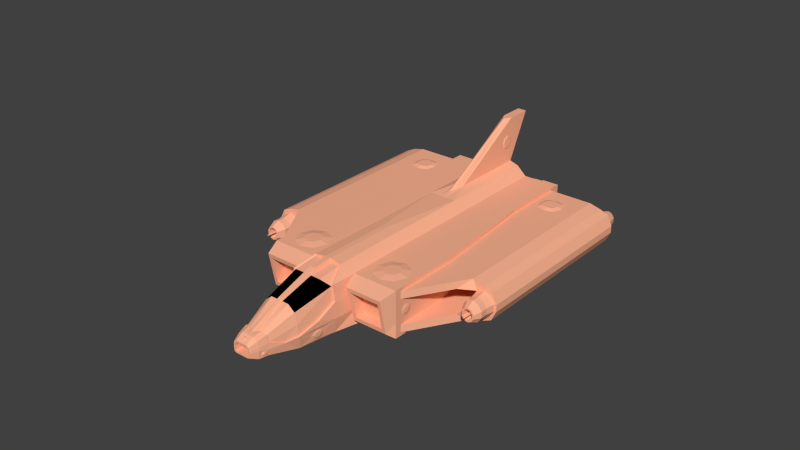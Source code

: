# Source: mauriceh_spaceship_model.blend  (saved by Blender 2.72.0; exported with 4.5.12 LTS)
import bpy
from mathutils import Matrix  # noqa: F401  (used for matrix-valued properties, if any)

bpy.ops.wm.read_factory_settings(use_empty=True)
scene = bpy.context.scene
scene.name = 'Scene'

# ---- collections
col_collection_1 = bpy.data.collections.new('Collection 1'); scene.collection.children.link(col_collection_1)

# ---- materials (node trees are filled in below, after node groups)
mat_material = bpy.data.materials.new('Material')
mat_material.alpha_threshold = 0.0
mat_material.use_transparent_shadow = False
mat_material.diffuse_color = (1.0, 0.4659, 0.2915, 1.0)
mat_material.roughness = 0.5
mat_material_001 = bpy.data.materials.new('Material.001')
mat_material_001.alpha_threshold = 0.0
mat_material_001.use_transparent_shadow = False
mat_material_001.diffuse_color = (0.0, 0.0, 0.0, 1.0)
mat_material_001.roughness = 0.5

# ---- material node trees

# ---- world
world_world = bpy.data.worlds.new('World'); scene.world = world_world
world_world.color = (0.05088, 0.05088, 0.05088)
world_world.use_sun_shadow = False
world_world.sun_shadow_jitter_overblur = 0.0
world_world.cycles.sampling_method = 'MANUAL'
world_world.cycles.sample_map_resolution = 256

# ---- meshes
me_spaceship = bpy.data.meshes.new('Spaceship')
me_spaceship.from_pydata([(0.01875, 0.04027, -0.0075), (-0.01875, 0.04027, -0.0075), (0.01875, 0.01777, -0.0075), (-0.01875, 0.01777, -0.0075), (0.00444, 0.006522, 0.01028), (-0.00444, 0.006522, 0.01028), (0.00444, 0.04027, 0.01028), (-0.00444, 0.04027, 0.01028), (0.01875, 0.04027, 0.0075), (-0.01875, 0.04027, 0.0075), (0.01875, 0.01777, 0.0075), (-0.01875, 0.01777, 0.0075), (-1.557e-08, 0.01777, -0.008716), (-1.19e-08, 0.006522, 0.01028), (-2.29e-08, 0.04027, -0.008716), (-3.347e-09, -0.01973, -0.008466), (0.00444, -0.01973, 0.01028), (-0.00444, -0.01973, 0.01028), (-3.347e-09, -0.01973, 0.01083), (0.02225, -0.01973, -0.0075), (-0.02225, -0.01973, -0.0075), (0.02225, -0.01973, 0.0075), (-0.02225, -0.01973, 0.0075), (0.0065, 0.04027, -0.0085), (-0.0065, 0.04027, -0.0085), (0.0065, 0.01777, -0.0085), (-0.0065, 0.01777, -0.0085), (0.0075, 0.04027, 0.0075), (-0.0075, 0.04027, 0.0075), (0.0075, 0.006522, 0.0075), (-0.0075, 0.006522, 0.0075), (0.0075, -0.01973, 0.0075), (-0.0075, -0.01973, 0.0075), (0.0075, -0.01973, -0.0075), (-0.0075, -0.01973, -0.0075), (0.02225, -0.04223, -0.0075), (-0.02225, -0.04223, -0.0075), (0.009221, -0.04223, -0.0075), (-0.009221, -0.04223, -0.0075), (0.02225, -0.04223, 0.0075), (-0.02225, -0.04223, 0.0075), (0.0075, -0.04223, 0.0075), (-0.0075, -0.04223, 0.0075), (0.00464, -0.04448, 0.01028), (-0.00464, -0.04448, 0.01028), (4.718e-09, -0.04448, 0.01088), (3.985e-09, -0.04223, -0.008466), (0.005946, -0.0625, -0.007025), (-0.005946, -0.0625, -0.007025), (1.059e-08, -0.0625, -0.007873), (1.067e-08, -0.06275, 0.00644), (0.01875, 0.04027, 0.0025), (-0.01875, 0.04027, 0.0025), (0.01875, 0.01777, 0.0025), (-0.01875, 0.01777, 0.0025), (0.0162, 0.04049, 0.005049), (-0.0162, 0.04049, 0.005049), (0.006078, 0.04049, 0.005049), (-0.006078, 0.04049, 0.005049), (0.006078, 0.04386, 0.005049), (-0.006078, 0.04386, 0.005049), (0.0162, 0.04386, 0.005049), (-0.0162, 0.04386, 0.005049), (0.01519, 0.04386, 0.004037), (-0.01519, 0.04386, 0.004037), (0.007091, 0.04386, 0.004037), (-0.007091, 0.04386, 0.004037), (0.007091, 0.04701, 0.004037), (-0.007091, 0.04701, 0.004037), (0.01519, 0.04701, 0.004037), (-0.01519, 0.04701, 0.004037), (0.01398, 0.04701, 0.002822), (-0.01398, 0.04701, 0.002822), (0.008306, 0.04701, 0.002822), (-0.008306, 0.04701, 0.002822), (0.008306, 0.04994, 0.002822), (-0.008306, 0.04994, 0.002822), (0.01398, 0.04994, 0.002822), (-0.01398, 0.04994, 0.002822), (-2.29e-08, 0.04027, 0.004034), (0.02225, -0.01973, 0.0025), (-0.02225, -0.01973, 0.0025), (0.02225, -0.04223, 0.0025), (-0.02225, -0.04223, 0.0025), (0.008232, -0.04223, 0.0025), (-0.008232, -0.04223, 0.0025), (0.006878, -0.06332, -0.002799), (-0.006878, -0.06332, -0.002799), (0.003401, -0.075, 0.0001208), (-0.003401, -0.075, 0.0001208), (0.003737, -0.075, -0.001667), (-0.003737, -0.075, -0.001667), (0.00361, -0.075, -0.005128), (-0.00361, -0.075, -0.005128), (0.002028, -0.075, 0.001027), (-0.002028, -0.075, 0.001027), (1.466e-08, -0.075, 0.001025), (1.466e-08, -0.075, -0.005569), (0.01322, 0.04994, 0.002113), (-0.01322, 0.04994, 0.002113), (0.008971, 0.04994, 0.002113), (-0.008971, 0.04994, 0.002113), (0.01322, 0.04881, 0.002113), (-0.01322, 0.04881, 0.002113), (0.008971, 0.04881, 0.002113), (-0.008971, 0.04881, 0.002113), (0.008906, -0.04708, 0.005827), (-0.008906, -0.04708, 0.005827), (0.02084, -0.04708, 0.005827), (-0.02084, -0.04708, 0.005827), (0.01979, -0.0468, 0.004433), (-0.01979, -0.0468, 0.004433), (0.01002, -0.0468, 0.004433), (-0.01002, -0.0468, 0.004433), (0.01008, -0.04305, 0.004397), (-0.01008, -0.04305, 0.004397), (0.01979, -0.04305, 0.004397), (-0.01979, -0.04305, 0.004397), (0.003829, -0.07203, 0.0009763), (-0.003829, -0.07203, 0.0009763), (0.004442, -0.07203, -0.003266), (-0.004442, -0.07203, -0.003266), (0.004142, -0.07203, -0.0052), (-0.004142, -0.07203, -0.0052), (0.002268, -0.07214, 0.00157), (-0.002268, -0.07214, 0.00157), (1.418e-08, -0.07353, 0.00132), (1.37e-08, -0.07203, -0.005681), (0.007283, -0.0505, 0.007345), (-0.007282, -0.0505, 0.007345), (0.00736, -0.0505, -0.007405), (-0.00736, -0.0505, -0.007405), (6.68e-09, -0.0505, -0.008348), (6.68e-09, -0.0505, 0.01036), (0.008016, -0.0505, 0.002495), (-0.008016, -0.0505, 0.002495), (0.000888, 0.006522, 0.01028), (-0.0008881, 0.006522, 0.01028), (0.00519, 0.01777, -0.008716), (-0.00519, 0.01777, -0.008716), (0.00519, 0.04027, -0.008716), (-0.00519, 0.04027, -0.008716), (0.00444, -0.01973, -0.008466), (-0.00444, -0.01973, -0.008466), (0.000888, -0.01973, 0.01083), (-0.000888, -0.01973, 0.01083), (0.000888, -0.04448, 0.01088), (-0.000888, -0.04448, 0.01088), (0.004441, -0.04223, -0.008466), (-0.004441, -0.04223, -0.008466), (0.003184, -0.0625, -0.007873), (-0.003184, -0.0625, -0.007873), (0.0006005, -0.06275, 0.00644), (-0.0006005, -0.06275, 0.00644), (0.00375, 0.04027, 0.0025), (-0.00375, 0.04027, 0.0025), (0.000889, -0.075, 0.001027), (-0.0008889, -0.075, 0.001027), (0.00237, -0.075, -0.005577), (-0.00237, -0.075, -0.005577), (0.0009936, -0.07303, 0.00132), (-0.0009936, -0.07303, 0.00132), (0.002634, -0.07203, -0.005681), (-0.002634, -0.07203, -0.005681), (0.004167, -0.0505, -0.008348), (-0.004167, -0.0505, -0.008348), (0.0008305, -0.0505, 0.01036), (-0.0008305, -0.0505, 0.01036), (0.01875, 0.04027, -0.0025), (-0.01875, 0.04027, -0.0025), (0.01875, 0.01777, -0.0025), (-0.01875, 0.01777, -0.0025), (0.0162, 0.04049, -0.005076), (-0.0162, 0.04049, -0.005076), (0.006078, 0.04049, -0.005076), (-0.006078, 0.04049, -0.005076), (0.006078, 0.04386, -0.005076), (-0.006078, 0.04386, -0.005076), (0.0162, 0.04386, -0.005076), (-0.0162, 0.04386, -0.005076), (0.01519, 0.04386, -0.004063), (-0.01519, 0.04386, -0.004063), (0.007091, 0.04386, -0.004063), (-0.007091, 0.04386, -0.004063), (0.007091, 0.04701, -0.004063), (-0.007091, 0.04701, -0.004063), (0.01519, 0.04701, -0.004063), (-0.01519, 0.04701, -0.004063), (0.01398, 0.04701, -0.002848), (-0.01398, 0.04701, -0.002848), (0.008306, 0.04701, -0.002848), (-0.008306, 0.04701, -0.002848), (0.008306, 0.04994, -0.002848), (-0.008306, 0.04994, -0.002848), (0.01398, 0.04994, -0.002848), (-0.01398, 0.04994, -0.002848), (-2.29e-08, 0.04027, -0.002216), (0.02225, -0.01973, -0.0025), (-0.02225, -0.01973, -0.0025), (0.02225, -0.04223, -0.0025), (-0.02225, -0.04223, -0.0025), (0.008719, -0.04223, -0.0025), (-0.008719, -0.04223, -0.0025), (0.003805, -0.075, -0.002712), (-0.003805, -0.075, -0.002712), (0.01322, 0.04994, -0.002139), (-0.01322, 0.04994, -0.002139), (0.008971, 0.04994, -0.002139), (-0.008971, 0.04994, -0.002139), (0.01322, 0.04881, -0.002139), (-0.01322, 0.04881, -0.002139), (0.008971, 0.04881, -0.002139), (-0.008971, 0.04881, -0.002139), (0.009518, -0.04488, -0.005327), (-0.009518, -0.04488, -0.005327), (0.02084, -0.04488, -0.005327), (-0.02084, -0.04488, -0.005327), (0.01979, -0.04515, -0.003933), (-0.01979, -0.04515, -0.003933), (0.0106, -0.04515, -0.003933), (-0.0106, -0.04515, -0.003933), (0.01073, -0.04141, -0.003897), (-0.01073, -0.04141, -0.003897), (0.01979, -0.04141, -0.003897), (-0.01979, -0.04141, -0.003897), (0.00432, -0.07203, -0.001332), (-0.00432, -0.07203, -0.001332), (0.008233, -0.0505, -0.002655), (-0.008233, -0.0505, -0.002655), (0.00375, 0.04027, -0.002216), (-0.00375, 0.04027, -0.002216), (0.007701, -0.05657, -0.0007403), (-0.007701, -0.05657, -0.0007403), (0.005552, -0.06727, -0.00327), (-0.005552, -0.06727, -0.00327), (0.005232, -0.06727, -0.00327), (-0.005232, -0.06727, -0.00327), (0.006343, -0.06332, -0.002799), (-0.006343, -0.06332, -0.002799), (0.007368, -0.0505, 0.002495), (-0.007368, -0.0505, 0.002495), (0.007001, -0.05657, -0.0007403), (-0.007001, -0.05657, -0.0007403), (0.00439, -0.04448, 0.009816), (-0.00439, -0.04448, 0.009816), (0.006803, -0.0505, 0.006845), (-0.006803, -0.0505, 0.006845), (0.004008, -0.07203, -0.001332), (-0.004008, -0.07203, -0.001332), (0.0008914, -0.06313, 0.005782), (-0.0008914, -0.06313, 0.005782), (0.001167, -0.05242, 0.009011), (-0.001167, -0.05242, 0.009011), (0.001236, -0.04448, 0.009818), (-0.001236, -0.04448, 0.009818), (0.001065, -0.07303, 0.0009404), (-0.001065, -0.07303, 0.0009404), (0.002268, -0.07214, 0.001176), (-0.002268, -0.07214, 0.001176), (0.003589, -0.07203, 0.0006013), (-0.003589, -0.07203, 0.0006013), (0.006107, -0.06313, 0.0006368), (-0.006107, -0.06313, 0.0006368), (0.005314, -0.06319, 0.004011), (-0.005314, -0.06319, 0.004011), (0.004417, -0.05249, 0.009009), (-0.004417, -0.05249, 0.009009), (0.0031, -0.06318, 0.005781), (-0.0031, -0.06318, 0.005781), (0.02225, -0.01973, 0.004063), (-0.02225, -0.01973, 0.004063), (0.02225, -0.04017, 0.004063), (-0.02225, -0.04017, 0.004063), (0.02225, -0.01973, -0.004062), (-0.02225, -0.01973, -0.004062), (0.02225, -0.04017, -0.004062), (-0.02225, -0.04017, -0.004062), (0.01875, 0.01777, 0.004063), (-0.01875, 0.01777, 0.004063), (0.01875, 0.01777, -0.004062), (-0.01875, 0.01777, -0.004062), (0.01875, 0.03821, 0.004063), (-0.01875, 0.03821, 0.004063), (0.01875, 0.03821, -0.004062), (-0.01875, 0.03821, -0.004062), (0.02225, -0.04017, 0.006438), (-0.02225, -0.04017, 0.006438), (0.02225, -0.04017, -0.006437), (-0.02225, -0.04017, -0.006437), (0.01875, 0.03821, 0.006438), (-0.01875, 0.03821, 0.006438), (0.01875, 0.03821, -0.006437), (-0.01875, 0.03821, -0.006437), (0.02225, -0.01879, 0.006438), (-0.02225, -0.01879, 0.006438), (0.02225, -0.01879, -0.006437), (-0.02225, -0.01879, -0.006437), (0.01875, 0.01683, -0.006437), (-0.01875, 0.01683, -0.006437), (0.01875, 0.01683, 0.006438), (-0.01875, 0.01683, 0.006438), (0.03049, 0.03821, -0.006437), (-0.03049, 0.03821, -0.006437), (0.03049, 0.02061, -0.006437), (-0.03049, 0.02061, -0.006437), (0.03049, 0.03821, 0.006438), (-0.03049, 0.03821, 0.006438), (0.03049, 0.02061, 0.006438), (-0.03049, 0.02061, 0.006438), (0.03049, 0.001908, 0.006438), (-0.03049, 0.001908, 0.006438), (0.03049, 0.001908, -0.006437), (-0.03049, 0.001908, -0.006437), (0.03049, -0.0264, -0.006437), (-0.03049, -0.0264, -0.006437), (0.03049, -0.0264, 0.006438), (-0.03049, -0.0264, 0.006438), (0.03049, 0.03821, -0.004062), (-0.03049, 0.03821, -0.004062), (0.03049, 0.03821, 0.004063), (-0.03049, 0.03821, 0.004063), (0.03049, -0.0264, -0.004062), (-0.03049, -0.0264, -0.004062), (0.03049, -0.0264, 0.004063), (-0.03049, -0.0264, 0.004063), (0.03049, 0.01777, -0.004062), (-0.03049, 0.01777, -0.004062), (0.03049, 0.01777, 0.004063), (-0.03049, 0.01777, 0.004063), (0.03049, -0.01973, -0.004062), (-0.03049, -0.01973, -0.004062), (0.03049, -0.01973, 0.004063), (-0.03049, -0.01973, 0.004063), (0.03299, 0.03821, -0.006437), (-0.03299, 0.03821, -0.006437), (0.03299, 0.02061, -0.006437), (-0.03299, 0.02061, -0.006437), (0.03299, 0.02061, 0.006438), (-0.03299, 0.02061, 0.006438), (0.03299, 0.03821, 0.006438), (-0.03299, 0.03821, 0.006438), (0.03299, 0.001908, 0.006438), (-0.03299, 0.001908, 0.006438), (0.03299, 0.001908, -0.006437), (-0.03299, 0.001908, -0.006437), (0.03299, -0.02265, -0.006437), (-0.03299, -0.02265, -0.006437), (0.03299, -0.02241, 0.006438), (-0.03299, -0.02241, 0.006438), (0.03392, 0.01777, -0.003519), (-0.03392, 0.01777, -0.003519), (0.03392, 0.01777, 0.003519), (-0.03392, 0.01777, 0.003519), (0.03443, -0.01973, -0.003181), (-0.03443, -0.01973, -0.003181), (0.03443, -0.01973, 0.003181), (-0.03443, -0.01973, 0.003181), (0.04028, -0.02241, 0.001129), (-0.04028, -0.02241, 0.001129), (0.04028, -0.02241, -0.001129), (-0.04028, -0.02241, -0.001129), (0.04096, -0.02234, 0.001117), (-0.04096, -0.02234, 0.001117), (0.04096, -0.02234, -0.001117), (-0.04096, -0.02234, -0.001117), (0.04096, 0.03821, 0.001117), (-0.04096, 0.03821, 0.001117), (0.04096, 0.03821, -0.001117), (-0.04096, 0.03821, -0.001117), (0.04096, 0.001981, 0.001117), (-0.04096, 0.001981, 0.001117), (0.04096, 0.001981, -0.001117), (-0.04096, 0.001981, -0.001117), (0.04096, 0.0205, -0.001117), (-0.04096, 0.0205, -0.001117), (0.04096, 0.0205, 0.001117), (-0.04096, 0.0205, 0.001117), (0.03686, -0.02241, 0.003961), (-0.03686, -0.02241, 0.003961), (0.0389, -0.02241, 0.003169), (-0.0389, -0.02241, 0.003169), (0.03676, -0.02234, 0.005495), (-0.03676, -0.02234, 0.005495), (0.03938, -0.02234, 0.004309), (-0.03938, -0.02234, 0.004309), (0.03676, 0.03821, 0.005495), (-0.03676, 0.03821, 0.005495), (0.03938, 0.03821, 0.004309), (-0.03938, 0.03821, 0.004309), (0.03676, 0.001981, 0.005495), (-0.03676, 0.001981, 0.005495), (0.03938, 0.001981, 0.004309), (-0.03938, 0.001981, 0.004309), (0.03676, 0.0205, 0.005495), (-0.03676, 0.0205, 0.005495), (0.03938, 0.0205, 0.004309), (-0.03938, 0.0205, 0.004309), (0.03686, -0.02241, -0.003961), (-0.03686, -0.02241, -0.003961), (0.0389, -0.02241, -0.003169), (-0.0389, -0.02241, -0.003169), (0.03676, -0.02234, -0.005495), (-0.03676, -0.02234, -0.005495), (0.03938, -0.02234, -0.004309), (-0.03938, -0.02234, -0.004309), (0.03676, 0.03821, -0.005495), (-0.03676, 0.03821, -0.005495), (0.03938, 0.03821, -0.004309), (-0.03938, 0.03821, -0.004309), (0.03676, 0.001981, -0.005495), (-0.03676, 0.001981, -0.005495), (0.03938, 0.001981, -0.004309), (-0.03938, 0.001981, -0.004309), (0.03676, 0.0205, -0.005495), (-0.03676, 0.0205, -0.005495), (0.03938, 0.0205, -0.004309), (-0.03938, 0.0205, -0.004309), (0.03977, -0.02534, 0.0009879), (-0.03977, -0.02534, 0.0009879), (0.03977, -0.02534, -0.0009879), (-0.03977, -0.02534, -0.0009879), (0.03958, 0.03821, 0.001186), (-0.03958, 0.03821, 0.001186), (0.03958, 0.03821, -0.001186), (-0.03958, 0.03821, -0.001186), (0.03813, 0.03821, -0.003328), (-0.03813, 0.03821, -0.003328), (0.03599, 0.03821, -0.004159), (-0.03599, 0.03821, -0.004159), (0.03392, 0.03821, -0.003519), (-0.03392, 0.03821, -0.003519), (0.03856, -0.02534, -0.002773), (-0.03856, -0.02534, -0.002773), (0.03678, -0.02534, -0.003466), (-0.03678, -0.02534, -0.003466), (0.03505, -0.02534, -0.002933), (-0.03505, -0.02534, -0.002933), (0.03813, 0.03821, 0.003328), (-0.03813, 0.03821, 0.003328), (0.03599, 0.03821, 0.004159), (-0.03599, 0.03821, 0.004159), (0.03392, 0.03821, 0.003519), (-0.03392, 0.03821, 0.003519), (0.03856, -0.02534, 0.002773), (-0.03856, -0.02534, 0.002773), (0.03678, -0.02534, 0.003466), (-0.03678, -0.02534, 0.003466), (0.03505, -0.02534, 0.002933), (-0.03505, -0.02534, 0.002933), (0.03375, -0.02534, -0.001466), (-0.03375, -0.02534, -0.001466), (0.03375, -0.02534, 0.001466), (-0.03375, -0.02534, 0.001466), (0.03236, 0.03821, 0.00176), (-0.03236, 0.03821, 0.00176), (0.03236, 0.03821, -0.00176), (-0.03236, 0.03821, -0.00176), (0.03325, -0.01973, 0.001571), (-0.03325, -0.01973, 0.001571), (0.03325, -0.01973, -0.001571), (-0.03325, -0.01973, -0.001571), (0.03236, 0.01777, 0.00176), (-0.03236, 0.01777, 0.00176), (0.03236, 0.01777, -0.00176), (-0.03236, 0.01777, -0.00176), (0.03325, -0.02241, 0.001571), (-0.03325, -0.02241, 0.001571), (0.03325, -0.02241, -0.001571), (-0.03325, -0.02241, -0.001571), (0.03443, -0.02241, 0.003181), (-0.03443, -0.02241, 0.003181), (0.03443, -0.02241, -0.003181), (-0.03443, -0.02241, -0.003181), (0.03383, -0.02758, -0.001466), (-0.03383, -0.02758, -0.001466), (0.03383, -0.02758, 0.001466), (-0.03383, -0.02758, 0.001466), (0.03513, -0.02758, 0.002933), (-0.03513, -0.02758, 0.002933), (0.03513, -0.02758, -0.002933), (-0.03513, -0.02758, -0.002933), (0.03685, -0.02758, 0.003466), (-0.03685, -0.02758, 0.003466), (0.03863, -0.02758, 0.002773), (-0.03863, -0.02758, 0.002773), (0.03984, -0.02758, 0.0009879), (-0.03984, -0.02758, 0.0009879), (0.03685, -0.02758, -0.003466), (-0.03685, -0.02758, -0.003466), (0.03863, -0.02758, -0.002773), (-0.03863, -0.02758, -0.002773), (0.03984, -0.02758, -0.0009879), (-0.03984, -0.02758, -0.0009879), (0.03887, -0.02996, -0.0006422), (-0.03887, -0.02996, -0.0006422), (0.03887, -0.02996, 0.0006422), (-0.03887, -0.02996, 0.0006422), (0.03808, -0.02996, -0.001802), (-0.03808, -0.02996, -0.001802), (0.03692, -0.02996, -0.002253), (-0.03692, -0.02996, -0.002253), (0.0358, -0.02996, -0.001906), (-0.0358, -0.02996, -0.001906), (0.03808, -0.02996, 0.001803), (-0.03808, -0.02996, 0.001803), (0.03692, -0.02996, 0.002253), (-0.03692, -0.02996, 0.002253), (0.0358, -0.02996, 0.001906), (-0.0358, -0.02996, 0.001906), (0.03496, -0.02996, -0.0009531), (-0.03496, -0.02996, -0.0009531), (0.03496, -0.02996, 0.0009531), (-0.03496, -0.02996, 0.0009531), (0.03545, -0.02996, 0.0007148), (-0.03545, -0.02996, 0.0007148), (0.03545, -0.02996, -0.0007148), (-0.03545, -0.02996, -0.0007148), (0.03608, -0.02996, 0.00143), (-0.03608, -0.02996, 0.00143), (0.03608, -0.02996, -0.00143), (-0.03608, -0.02996, -0.00143), (0.03692, -0.02996, 0.00169), (-0.03692, -0.02996, 0.00169), (0.03779, -0.02996, 0.001352), (-0.03779, -0.02996, 0.001352), (0.03838, -0.02996, 0.0004816), (-0.03838, -0.02996, 0.0004816), (0.03692, -0.02996, -0.00169), (-0.03692, -0.02996, -0.00169), (0.03779, -0.02996, -0.001352), (-0.03779, -0.02996, -0.001352), (0.03838, -0.02996, -0.0004816), (-0.03838, -0.02996, -0.0004816), (0.03766, -0.02543, -0.000289), (-0.03766, -0.02543, -0.000289), (0.03766, -0.02543, 0.000289), (-0.03766, -0.02543, 0.000289), (0.0373, -0.02543, -0.0008111), (-0.0373, -0.02543, -0.0008111), (0.03678, -0.02543, -0.001014), (-0.03678, -0.02543, -0.001014), (0.03628, -0.02543, -0.0008578), (-0.03628, -0.02543, -0.0008578), (0.0373, -0.02543, 0.0008111), (-0.0373, -0.02543, 0.0008111), (0.03678, -0.02543, 0.001014), (-0.03678, -0.02543, 0.001014), (0.03628, -0.02543, 0.0008578), (-0.03628, -0.02543, 0.0008578), (0.0359, -0.02543, -0.0004289), (-0.0359, -0.02543, -0.0004289), (0.0359, -0.02543, 0.0004289), (-0.0359, -0.02543, 0.0004289), (0.0334, 0.04202, -0.00132), (-0.0334, 0.04202, -0.00132), (0.0334, 0.04202, 0.00132), (-0.0334, 0.04202, 0.00132), (0.03457, 0.04202, 0.002639), (-0.03457, 0.04202, 0.002639), (0.03457, 0.04202, -0.002639), (-0.03457, 0.04202, -0.002639), (0.03612, 0.04202, 0.003119), (-0.03612, 0.04202, 0.003119), (0.03772, 0.04202, 0.002496), (-0.03772, 0.04202, 0.002496), (0.03881, 0.04202, 0.0008892), (-0.03881, 0.04202, 0.0008892), (0.03612, 0.04202, -0.003119), (-0.03612, 0.04202, -0.003119), (0.03772, 0.04202, -0.002496), (-0.03772, 0.04202, -0.002496), (0.03881, 0.04202, -0.0008892), (-0.03881, 0.04202, -0.0008892), (0.03821, 0.04444, 0.0006669), (-0.03821, 0.04444, 0.0006669), (0.03821, 0.04444, -0.0006669), (-0.03821, 0.04444, -0.0006669), (0.0374, 0.04444, -0.001872), (-0.0374, 0.04444, -0.001872), (0.03619, 0.04444, -0.002339), (-0.03619, 0.04444, -0.002339), (0.03503, 0.04444, -0.00198), (-0.03503, 0.04444, -0.00198), (0.0374, 0.04444, 0.001872), (-0.0374, 0.04444, 0.001872), (0.03619, 0.04444, 0.002339), (-0.03619, 0.04444, 0.002339), (0.03503, 0.04444, 0.00198), (-0.03503, 0.04444, 0.00198), (0.03415, 0.04444, -0.0009897), (-0.03415, 0.04444, -0.0009897), (0.03415, 0.04444, 0.0009898), (-0.03415, 0.04444, 0.0009898), (0.03466, 0.04444, 0.0007423), (-0.03466, 0.04444, 0.0007423), (0.03466, 0.04444, -0.0007423), (-0.03466, 0.04444, -0.0007423), (0.03532, 0.04444, 0.001485), (-0.03532, 0.04444, 0.001485), (0.03532, 0.04444, -0.001485), (-0.03532, 0.04444, -0.001485), (0.0362, 0.04444, 0.001755), (-0.0362, 0.04444, 0.001755), (0.0371, 0.04444, 0.001404), (-0.0371, 0.04444, 0.001404), (0.03771, 0.04444, 0.0005002), (-0.03771, 0.04444, 0.0005002), (0.0362, 0.04444, -0.001754), (-0.0362, 0.04444, -0.001754), (0.0371, 0.04444, -0.001404), (-0.0371, 0.04444, -0.001404), (0.03771, 0.04444, -0.0005001), (-0.03771, 0.04444, -0.0005001), (0.03766, 0.04292, -0.0005001), (-0.03766, 0.04292, -0.0005001), (0.03766, 0.04292, 0.0005002), (-0.03766, 0.04292, 0.0005002), (0.03705, 0.04292, -0.001404), (-0.03705, 0.04292, -0.001404), (0.03615, 0.04292, -0.001754), (-0.03615, 0.04292, -0.001754), (0.03527, 0.04292, -0.001485), (-0.03527, 0.04292, -0.001485), (0.03705, 0.04292, 0.001404), (-0.03705, 0.04292, 0.001404), (0.03615, 0.04292, 0.001755), (-0.03615, 0.04292, 0.001755), (0.03527, 0.04292, 0.001485), (-0.03527, 0.04292, 0.001485), (0.03461, 0.04292, -0.0007423), (-0.03461, 0.04292, -0.0007423), (0.03461, 0.04292, 0.0007423), (-0.03461, 0.04292, 0.0007423), (0.03566, -0.01802, -0.0004289), (-0.03566, -0.01802, -0.0004289), (0.03566, -0.01802, 0.0004289), (-0.03566, -0.01802, 0.0004289), (0.03604, -0.01802, 0.0008578), (-0.03604, -0.01802, 0.0008578), (0.03604, -0.01802, -0.0008578), (-0.03604, -0.01802, -0.0008578), (0.03654, -0.01802, 0.001014), (-0.03654, -0.01802, 0.001014), (0.03707, -0.01802, 0.0008111), (-0.03707, -0.01802, 0.0008111), (0.03742, -0.01802, 0.000289), (-0.03742, -0.01802, 0.000289), (0.03654, -0.01802, -0.001014), (-0.03654, -0.01802, -0.001014), (0.03707, -0.01802, -0.0008111), (-0.03707, -0.01802, -0.0008111), (0.03742, -0.01802, -0.000289), (-0.03742, -0.01802, -0.000289), (0.03731, -0.03147, -7.224e-05), (-0.03731, -0.03147, -7.224e-05), (0.03731, -0.03147, 7.225e-05), (-0.03731, -0.03147, 7.225e-05), (0.03722, -0.03147, -0.0002028), (-0.03722, -0.03147, -0.0002028), (0.03709, -0.03147, -0.0002534), (-0.03709, -0.03147, -0.0002534), (0.03697, -0.03147, -0.0002144), (-0.03697, -0.03147, -0.0002144), (0.03722, -0.03147, 0.0002028), (-0.03722, -0.03147, 0.0002028), (0.03709, -0.03147, 0.0002534), (-0.03709, -0.03147, 0.0002534), (0.03697, -0.03147, 0.0002145), (-0.03697, -0.03147, 0.0002145), (0.03687, -0.03147, -0.0001072), (-0.03687, -0.03147, -0.0001072), (0.03687, -0.03147, 0.0001072), (-0.03687, -0.03147, 0.0001072), (0.03712, -0.03221, 4.387e-09), (-0.03712, -0.03221, 4.387e-09), (-1.923e-08, 0.02902, -0.002216), (0.00375, 0.02902, -0.002216), (-0.00375, 0.02902, -0.002216), (0.00375, 0.02902, 0.0025), (-0.00375, 0.02902, 0.0025), (-1.923e-08, 0.02902, 0.004034), (-1.679e-08, 0.02152, 0.001753), (0.002531, 0.02152, 0.001216), (-0.002531, 0.02152, 0.001216), (0.002531, 0.02152, -0.0004343), (-0.002531, 0.02152, -0.0004343), (-1.679e-08, 0.02152, -0.0004343), (-2.29e-08, 0.04027, 0.01128), (0.0005245, 0.04027, 0.01128), (-0.0005245, 0.04027, 0.01128), (0.001457, 0.04027, 0.01128), (-0.001457, 0.04027, 0.01128), (-1.293e-08, 0.00969, 0.01078), (0.0005245, 0.01119, 0.01101), (-0.0005245, 0.01119, 0.01101), (0.001457, 0.01493, 0.01128), (-0.001457, 0.01493, 0.01128), (0.001457, 0.03969, 0.02628), (-0.001457, 0.03969, 0.02628), (0.001457, 0.04777, 0.02628), (-0.001457, 0.04777, 0.02628), (0.0005245, 0.03814, 0.02628), (-0.0005245, 0.03814, 0.02628), (-2.198e-08, 0.03744, 0.02628), (0.0005245, 0.04777, 0.02628), (-0.0005245, 0.04777, 0.02628), (-2.534e-08, 0.04777, 0.02628), (0.01084, 0.02877, -0.009184), (-0.01084, 0.02877, -0.009184), (0.01084, 0.01602, -0.009184), (-0.01084, 0.01602, -0.009184), (0.01084, 0.04002, -0.009184), (-0.01084, 0.04002, -0.009184), (0.01526, 0.01602, -0.007918), (-0.01526, 0.01602, -0.007918), (0.01526, 0.02877, -0.007918), (-0.01526, 0.02877, -0.007918), (0.01459, 0.03933, -0.008108), (-0.01459, 0.03933, -0.008108), (0.01459, 0.03046, -0.008108), (-0.01459, 0.03046, -0.008108), (0.01459, 0.01733, -0.008108), (-0.01459, 0.01733, -0.008108), (0.0115, 0.03933, -0.008994), (-0.0115, 0.03933, -0.008994), (0.0115, 0.01733, -0.008994), (-0.0115, 0.01733, -0.008994), (0.0115, 0.03046, -0.008994), (-0.0115, 0.03046, -0.008994), (0.01054, 0.01733, -0.00563), (-0.01054, 0.01733, -0.00563), (0.01054, 0.03046, -0.00563), (-0.01054, 0.03046, -0.00563), (0.01054, 0.03933, -0.00563), (-0.01054, 0.03933, -0.00563), (0.01363, 0.01733, -0.004743), (-0.01363, 0.01733, -0.004743), (0.01363, 0.03933, -0.004743), (-0.01363, 0.03933, -0.004743), (0.01363, 0.03046, -0.004743), (-0.01363, 0.03046, -0.004743), (0.01295, 0.03693, -0.004937), (-0.01295, 0.03693, -0.004937), (0.01295, 0.03002, -0.004937), (-0.01295, 0.03002, -0.004937), (0.01295, 0.02018, -0.004937), (-0.01295, 0.02018, -0.004937), (0.01121, 0.03693, -0.005436), (-0.01121, 0.03693, -0.005436), (0.01121, 0.02018, -0.005436), (-0.01121, 0.02018, -0.005436), (0.01121, 0.03002, -0.005436), (-0.01121, 0.03002, -0.005436), (0.01218, 0.03002, -0.0088), (-0.01218, 0.03002, -0.0088), (0.01218, 0.02018, -0.0088), (-0.01218, 0.02018, -0.0088), (0.01218, 0.03693, -0.0088), (-0.01218, 0.03693, -0.0088), (0.01392, 0.02018, -0.008302), (-0.01392, 0.02018, -0.008302), (0.01392, 0.03693, -0.008302), (-0.01392, 0.03693, -0.008302), (0.01392, 0.03002, -0.008302), (-0.01392, 0.03002, -0.008302), (0.006646, -0.0511, -0.007489), (-0.006646, -0.0511, -0.007489), (0.004491, -0.0511, -0.008125), (-0.004491, -0.0511, -0.008125), (0.005692, -0.0619, -0.007232), (-0.005692, -0.0619, -0.007232), (0.003828, -0.0619, -0.007804), (-0.003828, -0.0619, -0.007804), (0.005927, -0.05098, -0.005097), (-0.005927, -0.05098, -0.005097), (0.004973, -0.06178, -0.004841), (-0.004973, -0.06178, -0.004841), (0.003772, -0.05098, -0.005733), (-0.003772, -0.05098, -0.005733), (0.003109, -0.06178, -0.005413), (-0.003109, -0.06178, -0.005413), (0.004066, -0.05233, -0.005531), (-0.004066, -0.05233, -0.005531), (0.005279, -0.05233, -0.005173), (-0.005279, -0.05233, -0.005173), (0.004742, -0.06043, -0.005029), (-0.004742, -0.06043, -0.005029), (0.003693, -0.06043, -0.005351), (-0.003693, -0.06043, -0.005351), (0.005461, -0.06052, -0.007422), (-0.005461, -0.06052, -0.007422), (0.005998, -0.05242, -0.007566), (-0.005998, -0.05242, -0.007566), (0.004413, -0.06052, -0.007743), (-0.004413, -0.06052, -0.007743), (0.004786, -0.05242, -0.007924), (-0.004786, -0.05242, -0.007924), (0.00278, -0.0775, -0.004021), (-0.00278, -0.0775, -0.004021), (0.002037, -0.0775, -0.004291), (-0.002037, -0.0775, -0.004291), (0.002898, -0.0775, -0.002572), (-0.002898, -0.0775, -0.002572), (0.002857, -0.0775, -0.001945), (-0.002857, -0.0775, -0.001945), (1.548e-08, -0.0775, -0.004286), (1.548e-08, -0.0775, -0.0003294), (0.001148, -0.0775, -0.0003286), (-0.001148, -0.0775, -0.0003286), (0.001832, -0.0775, -0.0003281), (-0.001832, -0.0775, -0.0003281), (0.002655, -0.0775, -0.0008721), (-0.002655, -0.0775, -0.0008721), (1.181e-08, -0.06625, -0.001783), (1.181e-08, -0.06625, -0.003365), (0.0007751, -0.06625, -0.003365), (-0.0007751, -0.06625, -0.003365), (0.0007797, -0.06625, -0.001783), (-0.0007797, -0.06625, -0.001783), (0.001112, -0.06625, -0.003365), (-0.001112, -0.06625, -0.003365), (0.001119, -0.06625, -0.001783), (-0.001118, -0.06625, -0.001783), (0.001567, -0.06625, -0.003317), (-0.001566, -0.06625, -0.003317), (0.001575, -0.06625, -0.002052), (-0.001575, -0.06625, -0.002052), (0.001858, -0.07375, -0.002849), (-0.001858, -0.07375, -0.002849), (0.001862, -0.07375, -0.002458), (-0.001862, -0.07375, -0.002458), (0.002302, -0.07375, -0.002952), (-0.002302, -0.07375, -0.002952), (0.002298, -0.07375, -0.002284), (-0.002298, -0.07375, -0.002284), (0.002384, -0.0775, -0.002557), (-0.002384, -0.0775, -0.002557), (0.002359, -0.0775, -0.002117), (-0.002359, -0.0775, -0.002117), (0.001436, -0.07375, -0.003276), (-0.001436, -0.07375, -0.003276), (1.426e-08, -0.07375, -0.003273), (0.001008, -0.07375, -0.001792), (-0.001008, -0.07375, -0.001792), (1.426e-08, -0.07375, -0.001792), (0.001372, -0.07375, -0.001803), (-0.001372, -0.07375, -0.001803), (0.0011, -0.07375, -0.00123), (-0.0011, -0.07375, -0.00123), (1.426e-08, -0.07375, -0.00123), (0.00151, -0.07375, -0.001224), (-0.00151, -0.07375, -0.001224), (1.426e-08, -0.07375, -0.003741), (0.001614, -0.07375, -0.003754), (-0.001614, -0.07375, -0.003754), (1.548e-08, -0.0775, -0.003726), (0.001741, -0.0775, -0.003746), (-0.001741, -0.0775, -0.003746), (0.001167, -0.0775, -0.0009448), (-0.001167, -0.0775, -0.0009448), (1.548e-08, -0.0775, -0.0009453), (0.001559, -0.0775, -0.0009394), (-0.001559, -0.0775, -0.0009394), (0.001848, -0.07375, -0.002067), (-0.001848, -0.07375, -0.002067), (0.00186, -0.07375, -0.003237), (-0.00186, -0.07375, -0.003237), (0.002219, -0.07375, -0.001614), (-0.002219, -0.07375, -0.001614), (0.002251, -0.07375, -0.003605), (-0.002251, -0.07375, -0.003605), (0.002238, -0.0775, -0.001378), (-0.002238, -0.0775, -0.001378), (0.002341, -0.0775, -0.003581), (-0.002341, -0.0775, -0.003581), (0.01875, -0.03074, 0.0075), (-0.01875, -0.03074, 0.0075), (0.01875, -0.03872, 0.0075), (-0.01875, -0.03872, 0.0075), (0.011, -0.03872, 0.0075), (-0.011, -0.03872, 0.0075), (0.011, -0.03074, 0.0075), (-0.011, -0.03074, 0.0075), (0.02041, -0.03473, 0.0075), (-0.02041, -0.03473, 0.0075), (0.01488, -0.04042, 0.0075), (-0.01487, -0.04042, 0.0075), (0.009344, -0.03473, 0.0075), (-0.009344, -0.03473, 0.0075), (0.01488, -0.02903, 0.0075), (-0.01488, -0.02903, 0.0075), (0.01488, -0.03188, 0.008), (-0.01488, -0.03188, 0.008), (0.01294, -0.03274, 0.008), (-0.01294, -0.03274, 0.008), (0.01681, -0.03274, 0.008), (-0.01681, -0.03274, 0.008), (0.01211, -0.03473, 0.008), (-0.01211, -0.03473, 0.008), (0.01294, -0.03672, 0.008), (-0.01294, -0.03672, 0.008), (0.01488, -0.03758, 0.008), (-0.01487, -0.03758, 0.008), (0.01681, -0.03672, 0.008), (-0.01681, -0.03672, 0.008), (0.01764, -0.03473, 0.008), (-0.01764, -0.03473, 0.008), (0.01488, -0.03473, 0.008), (-0.01487, -0.03473, 0.008), (0.007049, -0.05832, -0.003907), (-0.007049, -0.05832, -0.003907), (0.007381, -0.05518, -0.003836), (-0.007381, -0.05518, -0.003836), (0.007167, -0.05518, -0.006164), (-0.007167, -0.05518, -0.006164), (0.00682, -0.05812, -0.005978), (-0.00682, -0.05812, -0.005978), (0.007262, -0.05678, -0.0034), (-0.007262, -0.05678, -0.0034), (0.007346, -0.05453, -0.005012), (-0.007346, -0.05453, -0.005012), (0.006946, -0.05663, -0.006542), (-0.006946, -0.05663, -0.006542), (0.006862, -0.05888, -0.00493), (-0.006862, -0.05888, -0.00493), (0.00723, -0.05782, -0.004977), (-0.00723, -0.05782, -0.004977), (0.007209, -0.05744, -0.0055), (-0.007209, -0.05744, -0.0055), (0.007324, -0.05754, -0.004465), (-0.007324, -0.05754, -0.004465), (0.007272, -0.0567, -0.005783), (-0.007272, -0.0567, -0.005783), (0.007383, -0.05597, -0.005594), (-0.007383, -0.05597, -0.005594), (0.007472, -0.05565, -0.005018), (-0.007472, -0.05565, -0.005018), (0.00749, -0.05597, -0.00443), (-0.00749, -0.05597, -0.00443), (0.00743, -0.05677, -0.004212), (-0.00743, -0.05677, -0.004212), (0.007351, -0.05673, -0.004997), (-0.007351, -0.05673, -0.004997), (0.01129, -0.03151, -0.0075), (-0.01129, -0.03151, -0.0075), (0.0114, -0.03845, -0.0075), (-0.0114, -0.03845, -0.0075), (0.01852, -0.03845, -0.0075), (-0.01852, -0.03845, -0.0075), (0.01852, -0.03151, -0.0075), (-0.01852, -0.03151, -0.0075), (0.009806, -0.03498, -0.0075), (-0.009806, -0.03498, -0.0075), (0.01497, -0.03994, -0.0075), (-0.01497, -0.03994, -0.0075), (0.02005, -0.03498, -0.0075), (-0.02005, -0.03498, -0.0075), (0.01489, -0.03002, -0.0075), (-0.01489, -0.03002, -0.0075), (0.01672, -0.03324, -0.008), (-0.01672, -0.03324, -0.008), (0.01491, -0.0325, -0.008), (-0.01491, -0.0325, -0.008), (0.01311, -0.03324, -0.008), (-0.01311, -0.03324, -0.008), (0.01749, -0.03498, -0.008), (-0.01749, -0.03498, -0.008), (0.01672, -0.03671, -0.008), (-0.01672, -0.03671, -0.008), (0.01495, -0.03746, -0.008), (-0.01495, -0.03746, -0.008), (0.01316, -0.03671, -0.008), (-0.01316, -0.03671, -0.008), (0.01237, -0.03498, -0.008), (-0.01237, -0.03498, -0.008), (0.01493, -0.03498, -0.008), (-0.01493, -0.03498, -0.008), (0.001457, 0.0474, 0.02553), (-0.001457, 0.0474, 0.02553), (0.001457, 0.03845, 0.02553), (-0.001457, 0.03845, 0.02553), (0.0005245, 0.0368, 0.02552), (-0.0005245, 0.0368, 0.02552), (-2.152e-08, 0.03606, 0.02551), (0.0005245, 0.0474, 0.02553), (-0.0005245, 0.0474, 0.02553), (-2.522e-08, 0.0474, 0.02553), (0.001457, 0.04086, 0.02161), (-0.001457, 0.04086, 0.02161), (0.001457, 0.03466, 0.02161), (-0.001457, 0.03466, 0.02161), (0.001457, 0.03466, 0.0152), (-0.001457, 0.03466, 0.0152), (0.001457, 0.04086, 0.0152), (-0.001457, 0.04086, 0.0152), (0.001457, 0.03613, 0.01673), (-0.001457, 0.03613, 0.01673), (0.001457, 0.03939, 0.01673), (-0.001457, 0.03939, 0.01673), (0.001457, 0.03939, 0.02009), (-0.001457, 0.03939, 0.02009), (0.001457, 0.03613, 0.02009), (-0.001457, 0.03613, 0.02009), (0.001457, 0.03776, 0.016), (-0.001457, 0.03776, 0.016), (0.001457, 0.04009, 0.01841), (-0.001457, 0.04009, 0.01841), (0.001457, 0.03543, 0.01841), (-0.001457, 0.03543, 0.01841), (0.001457, 0.03776, 0.02081), (-0.001457, 0.03776, 0.02081), (0.001707, 0.03898, 0.01967), (-0.001707, 0.03898, 0.01967), (0.001707, 0.03776, 0.02021), (-0.001707, 0.03776, 0.02021), (0.001707, 0.03654, 0.01967), (-0.001707, 0.03654, 0.01967), (0.001707, 0.03601, 0.01841), (-0.001707, 0.03601, 0.01841), (0.001707, 0.03654, 0.01715), (-0.001707, 0.03654, 0.01715), (0.001707, 0.03951, 0.01841), (-0.001707, 0.03951, 0.01841), (0.001707, 0.03898, 0.01715), (-0.001707, 0.03898, 0.01715), (0.001707, 0.03776, 0.01661), (-0.001707, 0.03776, 0.01661), (0.001707, 0.03776, 0.01841), (-0.001707, 0.03776, 0.01841), (0.02225, -0.03656, 0.001313), (-0.02225, -0.03656, 0.001313), (0.02225, -0.03656, -0.001312), (-0.02225, -0.03656, -0.001312), (0.02225, -0.0394, -0.001312), (-0.02225, -0.0394, -0.001312), (0.02225, -0.0394, 0.001313), (-0.02225, -0.0394, 0.001313), (0.02225, -0.03595, 6.258e-09), (-0.02225, -0.03595, 6.258e-09), (0.02225, -0.03798, -0.001875), (-0.02225, -0.03798, -0.001875), (0.02225, -0.04, 8.941e-09), (-0.02225, -0.04, 8.941e-09), (0.02225, -0.03798, 0.001875), (-0.02225, -0.03798, 0.001875), (0.0225, -0.03869, 0.0006563), (-0.0225, -0.03869, 0.0006563), (0.0225, -0.03798, 0.0009375), (-0.0225, -0.03798, 0.0009375), (0.0225, -0.03727, 0.0006563), (-0.0225, -0.03727, 0.0006563), (0.0225, -0.03869, -0.0006562), (-0.0225, -0.03869, -0.0006562), (0.0225, -0.03899, 8.138e-09), (-0.0225, -0.03899, 8.138e-09), (0.0225, -0.03798, -0.0009375), (-0.0225, -0.03798, -0.0009375), (0.0225, -0.03727, -0.0006562), (-0.0225, -0.03727, -0.0006562), (0.0225, -0.03697, 6.797e-09), (-0.0225, -0.03697, 6.797e-09), (0.0225, -0.03798, 7.468e-09), (-0.0225, -0.03798, 7.468e-09), (0.01526, 0.04027, -0.008), (-0.01526, 0.04027, -0.008), (0.02165, 0.03186, 0.006438), (-0.02165, 0.03186, 0.006438), (0.02759, 0.03186, 0.006438), (-0.02759, 0.03186, 0.006438), (0.02759, 0.02592, 0.006438), (-0.02759, 0.02592, 0.006438), (0.02165, 0.02592, 0.006438), (-0.02165, 0.02592, 0.006438), (0.02462, 0.03285, 0.006438), (-0.02462, 0.03285, 0.006438), (0.02858, 0.02889, 0.006438), (-0.02858, 0.02889, 0.006438), (0.02462, 0.02493, 0.006438), (-0.02462, 0.02493, 0.006438), (0.02066, 0.02889, 0.006438), (-0.02066, 0.02889, 0.006438), (0.02269, 0.03082, 0.006938), (-0.02269, 0.03082, 0.006938), (0.02204, 0.02889, 0.006938), (-0.02204, 0.02889, 0.006938), (0.02269, 0.02696, 0.006938), (-0.02269, 0.02696, 0.006938), (0.02462, 0.02632, 0.006938), (-0.02462, 0.02632, 0.006938), (0.02655, 0.02696, 0.006938), (-0.02655, 0.02696, 0.006938), (0.02719, 0.02889, 0.006938), (-0.02719, 0.02889, 0.006938), (0.02655, 0.03082, 0.006938), (-0.02655, 0.03082, 0.006938), (0.02462, 0.03146, 0.006938), (-0.02462, 0.03146, 0.006938), (0.02462, 0.02889, 0.006938), (-0.02462, 0.02889, 0.006938), (0.003824, -0.07398, -0.004549), (-0.003824, -0.07398, -0.004549), (0.003912, -0.07398, -0.003462), (-0.003912, -0.07398, -0.003462), (0.004199, -0.07305, -0.003712), (-0.004199, -0.07305, -0.003712), (0.004064, -0.07305, -0.004582), (-0.004064, -0.07305, -0.004582), (0.00378, -0.07429, -0.003959), (-0.00378, -0.07429, -0.003959), (0.004093, -0.07352, -0.003261), (-0.004093, -0.07352, -0.003261), (0.004219, -0.07274, -0.004194), (-0.004219, -0.07274, -0.004194), (0.003907, -0.07352, -0.004892), (-0.003907, -0.07352, -0.004892), (0.004186, -0.07359, -0.00456), (-0.004186, -0.07359, -0.00456), (0.004274, -0.07332, -0.004387), (-0.004274, -0.07332, -0.004387), (0.00414, -0.07385, -0.004369), (-0.004139, -0.07385, -0.004369), (0.004361, -0.07315, -0.004169), (-0.004361, -0.07315, -0.004169), (0.004349, -0.07332, -0.003899), (-0.004349, -0.07332, -0.003899), (0.00429, -0.07359, -0.003647), (-0.00429, -0.07359, -0.003647), (0.004189, -0.07385, -0.00376), (-0.004189, -0.07385, -0.00376), (0.004115, -0.07402, -0.004038), (-0.004115, -0.07402, -0.004038), (0.004238, -0.07359, -0.004104), (-0.004238, -0.07359, -0.004104), (0.02238, 0.02358, -0.006437), (-0.02238, 0.02358, -0.006437), (0.02686, 0.02358, -0.006437), (-0.02686, 0.02358, -0.006437), (0.02686, 0.02836, -0.006437), (-0.02686, 0.02836, -0.006437), (0.02238, 0.02836, -0.006437), (-0.02238, 0.02836, -0.006437), (0.02462, 0.02256, -0.006437), (-0.02462, 0.02256, -0.006437), (0.02781, 0.02597, -0.006437), (-0.02781, 0.02597, -0.006437), (0.02462, 0.02938, -0.006437), (-0.02462, 0.02938, -0.006437), (0.02142, 0.02597, -0.006437), (-0.02142, 0.02597, -0.006437), (0.02305, 0.0243, -0.006937), (-0.02305, 0.0243, -0.006937), (0.02238, 0.02597, -0.006937), (-0.02238, 0.02597, -0.006937), (0.02305, 0.02764, -0.006937), (-0.02305, 0.02764, -0.006937), (0.02618, 0.02764, -0.006937), (-0.02618, 0.02764, -0.006937), (0.02462, 0.02836, -0.006937), (-0.02462, 0.02836, -0.006937), (0.02686, 0.02597, -0.006937), (-0.02686, 0.02597, -0.006937), (0.02618, 0.0243, -0.006937), (-0.02618, 0.0243, -0.006937), (0.02462, 0.02358, -0.006937), (-0.02462, 0.02358, -0.006937), (0.02462, 0.02597, -0.006937), (-0.02462, 0.02597, -0.006937), (0.0005241, -0.07585, 0.0005648), (-0.0005241, -0.07585, 0.0005648), (0.0005241, -0.07665, 0.0001328), (-0.0005241, -0.07665, 0.0001328), (1.524e-08, -0.07678, 6.077e-05), (1.49e-08, -0.07572, 0.0006367), (0.0006991, -0.07625, 0.0003488), (-0.0006991, -0.07625, 0.0003488), (0.0005505, -0.07635, 0.0005246), (-0.0005505, -0.07635, 0.0005246), (0.0004499, -0.07657, 0.0004004), (-0.0004499, -0.07657, 0.0004004), (0.0004499, -0.07612, 0.0006488), (-0.0004499, -0.07612, 0.0006488), (1.5e-08, -0.07604, 0.0006902), (1.52e-08, -0.07665, 0.000359)], [], [(25, 138, 140, 23), (141, 139, 26, 24), (4, 29, 27, 6), (28, 30, 5, 7), (29, 10, 8, 27), (9, 11, 30, 28), (6, 27, 57), (58, 28, 7), (27, 8, 55, 57), (56, 9, 28, 58), (23, 140, 174), (175, 141, 24), (172, 174, 176, 178), (177, 175, 173, 179), (57, 55, 61, 59), (62, 56, 58, 60), (59, 61, 63, 65), (64, 62, 60, 66), (178, 176, 182, 180), (183, 177, 179, 181), (180, 182, 184, 186), (185, 183, 181, 187), (65, 63, 69, 67), (70, 64, 66, 68), (67, 69, 71, 73), (72, 70, 68, 74), (186, 184, 190, 188), (191, 185, 187, 189), (188, 190, 192, 194), (193, 191, 189, 195), (73, 71, 77, 75), (78, 72, 74, 76), (10, 29, 31, 21), (32, 30, 11, 22), (29, 4, 16, 31), (17, 5, 30, 32), (138, 25, 33, 142), (34, 26, 139, 143), (142, 33, 37, 148), (38, 34, 143, 149), (31, 16, 43, 41), (44, 17, 32, 42), (8, 51, 55), (56, 52, 9), (168, 0, 172), (173, 1, 169), (140, 229, 174), (175, 230, 141), (154, 6, 57), (58, 7, 155), (75, 77, 98, 100), (99, 78, 76, 101), (194, 192, 207, 205), (208, 193, 195, 206), (205, 207, 211, 209), (212, 208, 206, 210), (100, 98, 102, 104), (103, 99, 101, 105), (82, 39, 108), (109, 40, 83), (35, 199, 215), (216, 200, 36), (39, 41, 106, 108), (107, 42, 40, 109), (37, 35, 215, 213), (216, 36, 38, 214), (213, 215, 217, 219), (218, 216, 214, 220), (108, 106, 112, 110), (113, 107, 109, 111), (110, 112, 114, 116), (115, 113, 111, 117), (219, 217, 223, 221), (224, 218, 220, 222), (118, 88, 90, 225), (91, 89, 119, 226), (47, 122, 162, 150), (163, 123, 48, 151), (122, 92, 158, 162), (159, 93, 123, 163), (124, 94, 88, 118), (89, 95, 125, 119), (37, 130, 164, 148), (165, 131, 38, 149), (201, 227, 130, 37), (131, 228, 202, 38), (41, 128, 134, 84), (135, 129, 42, 85), (138, 12, 14, 140), (14, 12, 139, 141), (12, 138, 142, 15), (143, 139, 12, 15), (4, 136, 144, 16), (145, 137, 5, 17), (136, 13, 18, 144), (18, 13, 137, 145), (16, 144, 146, 43), (147, 145, 17, 44), (144, 18, 45, 146), (45, 18, 145, 147), (15, 142, 148, 46), (149, 143, 15, 46), (140, 14, 196, 229), (196, 14, 141, 230), (126, 160, 152, 50), (153, 161, 126, 50), (96, 156, 160, 126), (161, 157, 96, 126), (156, 94, 124, 160), (125, 95, 157, 161), (162, 127, 49, 150), (49, 127, 163, 151), (158, 97, 127, 162), (127, 97, 159, 163), (164, 132, 46, 148), (46, 132, 165, 149), (150, 49, 132, 164), (132, 49, 151, 165), (133, 166, 146, 45), (147, 167, 133, 45), (50, 152, 166, 133), (167, 153, 50, 133), (51, 168, 172, 55), (173, 169, 52, 56), (229, 154, 57, 174), (58, 155, 230, 175), (174, 57, 59, 176), (60, 58, 175, 177), (55, 172, 178, 61), (179, 173, 56, 62), (61, 178, 180, 63), (181, 179, 62, 64), (176, 59, 65, 182), (66, 60, 177, 183), (182, 65, 67, 184), (68, 66, 183, 185), (63, 180, 186, 69), (187, 181, 64, 70), (69, 186, 188, 71), (189, 187, 70, 72), (184, 67, 73, 190), (74, 68, 185, 191), (190, 73, 75, 192), (76, 74, 191, 193), (71, 188, 194, 77), (195, 189, 72, 78), (77, 194, 205, 98), (206, 195, 78, 99), (192, 75, 100, 207), (101, 76, 193, 208), (207, 100, 104, 211), (105, 101, 208, 212), (98, 205, 209, 102), (210, 206, 99, 103), (102, 209, 211, 104), (212, 210, 103, 105), (199, 82, 108, 215), (109, 83, 200, 216), (215, 108, 110, 217), (111, 109, 216, 218), (106, 213, 219, 112), (220, 214, 107, 113), (112, 219, 221, 114), (222, 220, 113, 115), (217, 110, 116, 223), (117, 111, 218, 224), (223, 116, 114, 221), (115, 117, 224, 222), (90, 203, 225), (226, 204, 91), (203, 120, 225), (226, 121, 204), (134, 227, 201, 84), (202, 228, 135, 85), (41, 43, 128), (129, 44, 42), (231, 86, 227), (228, 87, 232), (233, 120, 122), (123, 121, 234), (120, 233, 225), (226, 234, 121), (225, 233, 235, 247), (236, 234, 226, 248), (233, 86, 237, 235), (238, 87, 234, 236), (231, 134, 239, 241), (240, 135, 232, 242), (86, 231, 241, 237), (242, 232, 87, 238), (166, 152, 249, 251), (250, 153, 167, 252), (152, 160, 255, 249), (256, 161, 153, 250), (160, 124, 257, 255), (258, 125, 161, 256), (43, 146, 253, 243), (254, 147, 44, 244), (124, 118, 259, 257), (260, 119, 125, 258), (118, 225, 247, 259), (248, 226, 119, 260), (243, 265, 245), (246, 266, 244), (249, 267, 265, 251), (266, 268, 250, 252), (251, 265, 243, 253), (244, 266, 252, 254), (255, 257, 267, 249), (268, 258, 256, 250), (265, 267, 263, 245), (264, 268, 266, 246), (267, 257, 259, 263), (260, 258, 268, 264), (263, 259, 247, 261), (248, 260, 264, 262), (166, 251, 253), (254, 252, 167), (146, 166, 253), (254, 167, 147), (237, 241, 261), (262, 242, 238), (239, 245, 241), (242, 246, 240), (82, 80, 269, 271), (270, 81, 83, 272), (197, 199, 275, 273), (276, 200, 198, 274), (80, 53, 277, 269), (278, 54, 81, 270), (170, 197, 273, 279), (274, 198, 171, 280), (53, 51, 281, 277), (282, 52, 54, 278), (168, 170, 279, 283), (280, 171, 169, 284), (39, 82, 271, 285), (272, 83, 40, 286), (199, 35, 287, 275), (288, 36, 200, 276), (51, 8, 289, 281), (290, 9, 52, 282), (0, 168, 283, 291), (284, 169, 1, 292), (21, 39, 285, 293), (286, 40, 22, 294), (35, 19, 295, 287), (296, 20, 36, 288), (19, 2, 297, 295), (298, 3, 20, 296), (10, 21, 293, 299), (294, 22, 11, 300), (8, 10, 299, 289), (300, 11, 9, 290), (2, 0, 291, 297), (292, 1, 3, 298), (299, 293, 309, 307), (310, 294, 300, 308), (295, 297, 303, 311), (304, 298, 296, 312), (287, 295, 311, 313), (312, 296, 288, 314), (293, 285, 315, 309), (316, 286, 294, 310), (291, 283, 317, 301), (318, 284, 292, 302), (281, 289, 305, 319), (306, 290, 282, 320), (275, 287, 313, 321), (314, 288, 276, 322), (285, 271, 323, 315), (324, 272, 286, 316), (283, 279, 325, 317), (326, 280, 284, 318), (277, 281, 319, 327), (320, 282, 278, 328), (279, 273, 329, 325), (330, 274, 280, 326), (269, 277, 327, 331), (328, 278, 270, 332), (273, 275, 321, 329), (322, 276, 274, 330), (271, 269, 331, 323), (332, 270, 272, 324), (323, 331, 355, 469), (356, 332, 324, 470), (329, 321, 471, 353), (472, 322, 330, 354), (331, 327, 351, 355), (352, 328, 332, 356), (325, 329, 353, 349), (354, 330, 326, 350), (327, 319, 441, 351), (442, 320, 328, 352), (317, 325, 349, 429), (350, 326, 318, 430), (319, 305, 339, 441), (340, 306, 320, 442), (301, 317, 429, 333), (430, 318, 302, 334), (309, 315, 347, 341), (348, 316, 310, 342), (313, 311, 343, 345), (344, 312, 314, 346), (311, 303, 335, 343), (336, 304, 312, 344), (307, 309, 341, 337), (342, 310, 308, 338), (305, 307, 337, 339), (338, 308, 306, 340), (303, 301, 333, 335), (334, 302, 304, 336), (469, 377, 381, 347), (382, 378, 470, 348), (377, 379, 383, 381), (384, 380, 378, 382), (379, 357, 361, 383), (362, 358, 380, 384), (339, 385, 439, 441), (440, 386, 340, 442), (385, 387, 437, 439), (438, 388, 386, 440), (387, 365, 421, 437), (422, 366, 388, 438), (347, 381, 389, 341), (390, 382, 348, 342), (381, 383, 391, 389), (392, 384, 382, 390), (383, 361, 369, 391), (370, 362, 384, 392), (341, 389, 393, 337), (394, 390, 342, 338), (389, 391, 395, 393), (396, 392, 390, 394), (391, 369, 375, 395), (376, 370, 392, 396), (337, 393, 385, 339), (386, 394, 338, 340), (393, 395, 387, 385), (388, 396, 394, 386), (395, 375, 365, 387), (366, 376, 396, 388), (345, 401, 397, 471), (398, 402, 346, 472), (401, 403, 399, 397), (400, 404, 402, 398), (403, 363, 359, 399), (360, 364, 404, 400), (429, 427, 405, 333), (406, 428, 430, 334), (427, 425, 407, 405), (408, 426, 428, 406), (425, 423, 367, 407), (368, 424, 426, 408), (343, 409, 401, 345), (402, 410, 344, 346), (409, 411, 403, 401), (404, 412, 410, 402), (411, 371, 363, 403), (364, 372, 412, 404), (335, 413, 409, 343), (410, 414, 336, 344), (413, 415, 411, 409), (412, 416, 414, 410), (415, 373, 371, 411), (372, 374, 416, 412), (333, 405, 413, 335), (414, 406, 334, 336), (405, 407, 415, 413), (416, 408, 406, 414), (407, 367, 373, 415), (374, 368, 408, 416), (357, 359, 363, 361), (364, 360, 358, 362), (361, 363, 371, 369), (372, 364, 362, 370), (369, 371, 373, 375), (374, 372, 370, 376), (365, 375, 373, 367), (374, 376, 366, 368), (421, 365, 367, 423), (368, 366, 422, 424), (359, 357, 417, 419), (418, 358, 360, 420), (399, 359, 419, 431), (420, 360, 400, 432), (397, 399, 431, 433), (432, 400, 398, 434), (357, 379, 443, 417), (444, 380, 358, 418), (379, 377, 445, 443), (446, 378, 380, 444), (469, 355, 457, 465), (458, 356, 470, 466), (353, 471, 467, 459), (468, 472, 354, 460), (355, 351, 461, 457), (462, 352, 356, 458), (349, 353, 459, 463), (460, 354, 350, 464), (351, 441, 453, 461), (454, 442, 352, 462), (429, 349, 463, 455), (464, 350, 430, 456), (453, 455, 463, 461), (464, 456, 454, 462), (457, 461, 463, 459), (464, 462, 458, 460), (465, 457, 459, 467), (460, 458, 466, 468), (449, 451, 465, 467), (466, 452, 450, 468), (397, 433, 435, 471), (436, 434, 398, 472), (435, 449, 467, 471), (468, 450, 436, 472), (377, 469, 447, 445), (448, 470, 378, 446), (447, 469, 465, 451), (466, 470, 448, 452), (451, 449, 473, 475), (474, 450, 452, 476), (447, 451, 475, 477), (476, 452, 448, 478), (449, 435, 479, 473), (480, 436, 450, 474), (445, 447, 477, 481), (478, 448, 446, 482), (443, 445, 481, 483), (482, 446, 444, 484), (417, 443, 483, 485), (484, 444, 418, 486), (435, 433, 487, 479), (488, 434, 436, 480), (433, 431, 489, 487), (490, 432, 434, 488), (431, 419, 491, 489), (492, 420, 432, 490), (419, 417, 485, 491), (486, 418, 420, 492), (491, 485, 495, 493), (496, 486, 492, 494), (489, 491, 493, 497), (494, 492, 490, 498), (487, 489, 497, 499), (498, 490, 488, 500), (479, 487, 499, 501), (500, 488, 480, 502), (485, 483, 503, 495), (504, 484, 486, 496), (483, 481, 505, 503), (506, 482, 484, 504), (481, 477, 507, 505), (508, 478, 482, 506), (473, 479, 501, 509), (502, 480, 474, 510), (477, 475, 511, 507), (512, 476, 478, 508), (475, 473, 509, 511), (510, 474, 476, 512), (511, 509, 515, 513), (516, 510, 512, 514), (507, 511, 513, 517), (514, 512, 508, 518), (509, 501, 519, 515), (520, 502, 510, 516), (505, 507, 517, 521), (518, 508, 506, 522), (503, 505, 521, 523), (522, 506, 504, 524), (495, 503, 523, 525), (524, 504, 496, 526), (501, 499, 527, 519), (528, 500, 502, 520), (499, 497, 529, 527), (530, 498, 500, 528), (497, 493, 531, 529), (532, 494, 498, 530), (493, 495, 525, 531), (526, 496, 494, 532), (531, 525, 535, 533), (536, 526, 532, 534), (529, 531, 533, 537), (534, 532, 530, 538), (527, 529, 537, 539), (538, 530, 528, 540), (519, 527, 539, 541), (540, 528, 520, 542), (525, 523, 543, 535), (544, 524, 526, 536), (523, 521, 545, 543), (546, 522, 524, 544), (521, 517, 547, 545), (548, 518, 522, 546), (515, 519, 541, 549), (542, 520, 516, 550), (517, 513, 551, 547), (552, 514, 518, 548), (513, 515, 549, 551), (550, 516, 514, 552), (455, 453, 555, 553), (556, 454, 456, 554), (453, 441, 557, 555), (558, 442, 454, 556), (429, 455, 553, 559), (554, 456, 430, 560), (441, 439, 561, 557), (562, 440, 442, 558), (439, 437, 563, 561), (564, 438, 440, 562), (437, 421, 565, 563), (566, 422, 438, 564), (427, 429, 559, 567), (560, 430, 428, 568), (425, 427, 567, 569), (568, 428, 426, 570), (423, 425, 569, 571), (570, 426, 424, 572), (421, 423, 571, 565), (572, 424, 422, 566), (565, 571, 575, 573), (576, 572, 566, 574), (571, 569, 577, 575), (578, 570, 572, 576), (569, 567, 579, 577), (580, 568, 570, 578), (567, 559, 581, 579), (582, 560, 568, 580), (563, 565, 573, 583), (574, 566, 564, 584), (561, 563, 583, 585), (584, 564, 562, 586), (557, 561, 585, 587), (586, 562, 558, 588), (559, 553, 589, 581), (590, 554, 560, 582), (555, 557, 587, 591), (588, 558, 556, 592), (553, 555, 591, 589), (592, 556, 554, 590), (589, 591, 593, 595), (594, 592, 590, 596), (591, 587, 597, 593), (598, 588, 592, 594), (581, 589, 595, 599), (596, 590, 582, 600), (587, 585, 601, 597), (602, 586, 588, 598), (585, 583, 603, 601), (604, 584, 586, 602), (583, 573, 605, 603), (606, 574, 584, 604), (579, 581, 599, 607), (600, 582, 580, 608), (577, 579, 607, 609), (608, 580, 578, 610), (575, 577, 609, 611), (610, 578, 576, 612), (573, 575, 611, 605), (612, 576, 574, 606), (605, 611, 613, 615), (614, 612, 606, 616), (611, 609, 617, 613), (618, 610, 612, 614), (609, 607, 619, 617), (620, 608, 610, 618), (607, 599, 621, 619), (622, 600, 608, 620), (603, 605, 615, 623), (616, 606, 604, 624), (601, 603, 623, 625), (624, 604, 602, 626), (597, 601, 625, 627), (626, 602, 598, 628), (599, 595, 629, 621), (630, 596, 600, 622), (593, 597, 627, 631), (628, 598, 594, 632), (595, 593, 631, 629), (632, 594, 596, 630), (621, 629, 631, 627), (632, 630, 622, 628), (619, 621, 627, 625), (628, 622, 620, 626), (617, 619, 625, 623), (626, 620, 618, 624), (615, 613, 617, 623), (618, 614, 616, 624), (551, 549, 633, 635), (634, 550, 552, 636), (547, 551, 635, 637), (636, 552, 548, 638), (549, 541, 639, 633), (640, 542, 550, 634), (545, 547, 637, 641), (638, 548, 546, 642), (543, 545, 641, 643), (642, 546, 544, 644), (535, 543, 643, 645), (644, 544, 536, 646), (541, 539, 647, 639), (648, 540, 542, 640), (539, 537, 649, 647), (650, 538, 540, 648), (537, 533, 651, 649), (652, 534, 538, 650), (533, 535, 645, 651), (646, 536, 534, 652), (651, 645, 655, 653), (656, 646, 652, 654), (649, 651, 653, 657), (654, 652, 650, 658), (647, 649, 657, 659), (658, 650, 648, 660), (639, 647, 659, 661), (660, 648, 640, 662), (645, 643, 663, 655), (664, 644, 646, 656), (643, 641, 665, 663), (666, 642, 644, 664), (641, 637, 667, 665), (668, 638, 642, 666), (633, 639, 661, 669), (662, 640, 634, 670), (637, 635, 671, 667), (672, 636, 638, 668), (635, 633, 669, 671), (670, 634, 636, 672), (671, 669, 673), (674, 670, 672), (667, 671, 673), (674, 672, 668), (669, 661, 673), (674, 662, 670), (665, 667, 673), (674, 668, 666), (663, 665, 673), (674, 666, 664), (655, 663, 673), (674, 664, 656), (661, 659, 673), (674, 660, 662), (659, 657, 673), (674, 658, 660), (657, 653, 673), (674, 654, 658), (653, 655, 673), (674, 656, 654), (47, 86, 233, 122), (234, 87, 48, 123), (134, 231, 227), (228, 232, 135), (245, 263, 261, 241), (262, 264, 246, 242), (235, 237, 261, 247), (262, 238, 236, 248), (229, 196, 675, 676), (675, 196, 230, 677), (154, 229, 676, 678), (677, 230, 155, 679), (79, 154, 678, 680), (679, 155, 79, 680), (680, 678, 682, 681), (683, 679, 680, 681), (678, 676, 684, 682), (685, 677, 679, 683), (676, 675, 686, 684), (686, 675, 677, 685), (686, 681, 682, 684), (683, 681, 686, 685), (13, 136, 693, 692), (694, 137, 13, 692), (136, 4, 695, 693), (696, 5, 137, 694), (4, 6, 690, 695), (691, 7, 5, 696), (699, 704, 701, 697), (702, 705, 700, 698), (704, 706, 703, 701), (703, 706, 705, 702), (33, 25, 707, 709), (708, 26, 34, 710), (25, 23, 711, 707), (712, 24, 26, 708), (19, 33, 709, 713), (710, 34, 20, 714), (2, 19, 713, 715), (714, 20, 3, 716), (0, 2, 715, 1063), (716, 3, 1, 1064), (1063, 715, 719, 717), (720, 716, 1064, 718), (715, 713, 721, 719), (722, 714, 716, 720), (711, 1063, 717, 723), (718, 1064, 712, 724), (713, 709, 725, 721), (726, 710, 714, 722), (707, 711, 723, 727), (724, 712, 708, 728), (709, 707, 727, 725), (728, 708, 710, 726), (725, 727, 731, 729), (732, 728, 726, 730), (727, 723, 733, 731), (734, 724, 728, 732), (721, 725, 729, 735), (730, 726, 722, 736), (723, 717, 737, 733), (738, 718, 724, 734), (719, 721, 735, 739), (736, 722, 720, 740), (717, 719, 739, 737), (740, 720, 718, 738), (737, 739, 743, 741), (744, 740, 738, 742), (739, 735, 745, 743), (746, 736, 740, 744), (733, 737, 741, 747), (742, 738, 734, 748), (735, 729, 749, 745), (750, 730, 736, 746), (731, 733, 747, 751), (748, 734, 732, 752), (729, 731, 751, 749), (752, 732, 730, 750), (749, 751, 753, 755), (754, 752, 750, 756), (751, 747, 757, 753), (758, 748, 752, 754), (745, 749, 755, 759), (756, 750, 746, 760), (747, 741, 761, 757), (762, 742, 748, 758), (743, 745, 759, 763), (760, 746, 744, 764), (741, 743, 763, 761), (764, 744, 742, 762), (753, 763, 759, 755), (760, 764, 754, 756), (757, 761, 763, 753), (764, 762, 758, 754), (164, 130, 765, 767), (766, 131, 165, 768), (47, 150, 771, 769), (772, 151, 48, 770), (150, 164, 767, 771), (768, 165, 151, 772), (130, 47, 769, 765), (770, 48, 131, 766), (765, 769, 775, 773), (776, 770, 766, 774), (771, 767, 777, 779), (778, 768, 772, 780), (769, 771, 779, 775), (780, 772, 770, 776), (767, 765, 773, 777), (774, 766, 768, 778), (777, 773, 783, 781), (784, 774, 778, 782), (775, 779, 787, 785), (788, 780, 776, 786), (779, 777, 781, 787), (782, 778, 780, 788), (773, 775, 785, 783), (786, 776, 774, 784), (783, 785, 789, 791), (790, 786, 784, 792), (787, 781, 795, 793), (796, 782, 788, 794), (785, 787, 793, 789), (794, 788, 786, 790), (781, 783, 791, 795), (792, 784, 782, 796), (791, 789, 793, 795), (794, 790, 792, 796), (158, 92, 797, 799), (798, 93, 159, 800), (92, 203, 801, 797), (802, 204, 93, 798), (203, 90, 803, 801), (804, 91, 204, 802), (97, 158, 799, 805), (800, 159, 97, 805), (94, 156, 807, 809), (808, 157, 95, 810), (88, 94, 809, 811), (810, 95, 89, 812), (90, 88, 811, 803), (812, 89, 91, 804), (813, 814, 815, 817), (816, 814, 813, 818), (817, 815, 819, 821), (820, 816, 818, 822), (823, 825, 821, 819), (822, 826, 824, 820), (827, 829, 825, 823), (826, 830, 828, 824), (831, 833, 829, 827), (830, 834, 832, 828), (835, 837, 833, 831), (834, 838, 836, 832), (801, 803, 837, 835), (838, 804, 802, 836), (839, 819, 815), (816, 820, 840), (841, 839, 815, 814), (816, 840, 841, 814), (842, 844, 813, 817), (813, 844, 843, 818), (845, 842, 817, 821), (818, 843, 846, 822), (847, 849, 844, 842), (844, 849, 848, 843), (850, 847, 842, 845), (843, 848, 851, 846), (852, 853, 839, 841), (840, 854, 852, 841), (855, 856, 853, 852), (854, 857, 855, 852), (858, 860, 849, 847), (849, 860, 859, 848), (861, 858, 847, 850), (848, 859, 862, 851), (807, 806, 860, 858), (860, 806, 808, 859), (809, 807, 858, 861), (859, 808, 810, 862), (805, 799, 856, 855), (857, 800, 805, 855), (863, 845, 821, 825), (822, 846, 864, 826), (839, 865, 823, 819), (824, 866, 840, 820), (865, 827, 823), (824, 828, 866), (829, 863, 825), (826, 864, 830), (833, 867, 863, 829), (864, 868, 834, 830), (869, 831, 827, 865), (828, 832, 870, 866), (853, 869, 865, 839), (866, 870, 854, 840), (867, 850, 845, 863), (846, 851, 868, 864), (871, 861, 850, 867), (851, 862, 872, 868), (856, 873, 869, 853), (870, 874, 857, 854), (873, 835, 831, 869), (832, 836, 874, 870), (837, 871, 867, 833), (868, 872, 838, 834), (803, 811, 871, 837), (872, 812, 804, 838), (797, 801, 835, 873), (836, 802, 798, 874), (799, 797, 873, 856), (874, 798, 800, 857), (811, 809, 861, 871), (862, 810, 812, 872), (883, 39, 21), (22, 40, 884), (875, 883, 21), (22, 884, 876), (883, 877, 39), (40, 878, 884), (885, 41, 39), (40, 42, 886), (877, 885, 39), (40, 886, 878), (885, 879, 41), (42, 880, 886), (887, 31, 41), (42, 32, 888), (879, 887, 41), (42, 888, 880), (887, 881, 31), (32, 882, 888), (889, 21, 31), (32, 22, 890), (881, 889, 31), (32, 890, 882), (889, 875, 21), (22, 876, 890), (889, 881, 893, 891), (894, 882, 890, 892), (875, 889, 891, 895), (892, 890, 876, 896), (887, 879, 899, 897), (900, 880, 888, 898), (881, 887, 897, 893), (898, 888, 882, 894), (879, 885, 901, 899), (902, 886, 880, 900), (885, 877, 903, 901), (904, 878, 886, 902), (877, 883, 905, 903), (906, 884, 878, 904), (883, 875, 895, 905), (896, 876, 884, 906), (905, 907, 901, 903), (902, 908, 906, 904), (907, 897, 899, 901), (900, 898, 908, 902), (895, 891, 907, 905), (908, 892, 896, 906), (891, 893, 897, 907), (898, 894, 892, 908), (917, 227, 86), (87, 228, 918), (909, 917, 86), (87, 918, 910), (917, 911, 227), (228, 912, 918), (919, 130, 227), (228, 131, 920), (911, 919, 227), (228, 920, 912), (919, 913, 130), (131, 914, 920), (921, 47, 130), (131, 48, 922), (913, 921, 130), (131, 922, 914), (921, 915, 47), (48, 916, 922), (923, 86, 47), (48, 87, 924), (915, 923, 47), (48, 924, 916), (923, 909, 86), (87, 910, 924), (923, 915, 927, 925), (928, 916, 924, 926), (909, 923, 925, 929), (926, 924, 910, 930), (915, 921, 931, 927), (932, 922, 916, 928), (921, 913, 933, 931), (934, 914, 922, 932), (913, 919, 935, 933), (936, 920, 914, 934), (919, 911, 937, 935), (938, 912, 920, 936), (911, 917, 939, 937), (940, 918, 912, 938), (917, 909, 929, 939), (930, 910, 918, 940), (935, 941, 931, 933), (932, 942, 936, 934), (941, 925, 927, 931), (928, 926, 942, 932), (937, 939, 941, 935), (942, 940, 938, 936), (939, 929, 925, 941), (926, 930, 940, 942), (951, 37, 33), (34, 38, 952), (943, 951, 33), (34, 952, 944), (951, 945, 37), (38, 946, 952), (953, 35, 37), (38, 36, 954), (945, 953, 37), (38, 954, 946), (953, 947, 35), (36, 948, 954), (955, 19, 35), (36, 20, 956), (947, 955, 35), (36, 956, 948), (955, 949, 19), (20, 950, 956), (957, 33, 19), (20, 34, 958), (949, 957, 19), (20, 958, 950), (957, 943, 33), (34, 944, 958), (957, 949, 959, 961), (960, 950, 958, 962), (943, 957, 961, 963), (962, 958, 944, 964), (949, 955, 965, 959), (966, 956, 950, 960), (955, 947, 967, 965), (968, 948, 956, 966), (947, 953, 969, 967), (970, 954, 948, 968), (953, 945, 971, 969), (972, 946, 954, 970), (945, 951, 973, 971), (974, 952, 946, 972), (951, 943, 963, 973), (964, 944, 952, 974), (973, 975, 969, 971), (970, 976, 974, 972), (975, 965, 967, 969), (968, 966, 976, 970), (963, 961, 975, 973), (976, 962, 964, 974), (961, 959, 965, 975), (966, 960, 962, 976), (51, 53, 170, 168), (171, 54, 52, 169), (53, 80, 197, 170), (198, 81, 54, 171), (977, 699, 697, 979), (698, 700, 978, 980), (695, 979, 981, 693), (982, 980, 696, 694), (979, 697, 701, 981), (702, 698, 980, 982), (693, 981, 983, 692), (983, 982, 694, 692), (981, 701, 703, 983), (703, 702, 982, 983), (688, 984, 977, 690), (978, 985, 689, 691), (984, 704, 699, 977), (700, 705, 985, 978), (687, 986, 984, 688), (985, 986, 687, 689), (986, 706, 704, 984), (705, 706, 986, 985), (977, 979, 989, 987), (990, 980, 978, 988), (695, 690, 993, 991), (994, 691, 696, 992), (977, 987, 993), (994, 988, 978), (690, 977, 993), (994, 978, 691), (695, 989, 979), (980, 990, 696), (695, 991, 989), (990, 992, 696), (1003, 991, 993), (994, 992, 1004), (997, 1003, 993), (994, 1004, 998), (1003, 995, 991), (992, 996, 1004), (1005, 993, 987), (988, 994, 1006), (999, 1005, 987), (988, 1006, 1000), (1005, 997, 993), (994, 998, 1006), (1007, 989, 991), (992, 990, 1008), (995, 1007, 991), (992, 1008, 996), (1007, 1001, 989), (990, 1002, 1008), (1009, 987, 989), (990, 988, 1010), (1001, 1009, 989), (990, 1010, 1002), (1009, 999, 987), (988, 1000, 1010), (999, 1009, 1013, 1011), (1014, 1010, 1000, 1012), (1009, 1001, 1015, 1013), (1016, 1002, 1010, 1014), (1001, 1007, 1017, 1015), (1018, 1008, 1002, 1016), (1007, 995, 1019, 1017), (1020, 996, 1008, 1018), (1005, 999, 1011, 1021), (1012, 1000, 1006, 1022), (997, 1005, 1021, 1023), (1022, 1006, 998, 1024), (995, 1003, 1025, 1019), (1026, 1004, 996, 1020), (1003, 997, 1023, 1025), (1024, 998, 1004, 1026), (1025, 1027, 1017, 1019), (1018, 1028, 1026, 1020), (1027, 1013, 1015, 1017), (1016, 1014, 1028, 1018), (1023, 1021, 1027, 1025), (1028, 1022, 1024, 1026), (1021, 1011, 1013, 1027), (1014, 1012, 1022, 1028), (79, 687, 688), (689, 687, 79), (79, 688, 690), (691, 689, 79), (79, 690, 6, 154), (7, 691, 79, 155), (41, 84, 106), (107, 85, 42), (37, 213, 201), (202, 214, 38), (84, 201, 213), (214, 202, 85), (84, 213, 106), (107, 214, 85), (1037, 197, 80), (81, 198, 1038), (1029, 1037, 80), (81, 1038, 1030), (1037, 1031, 197), (198, 1032, 1038), (1039, 199, 197), (198, 200, 1040), (1031, 1039, 197), (198, 1040, 1032), (1039, 1033, 199), (200, 1034, 1040), (1041, 82, 199), (200, 83, 1042), (1033, 1041, 199), (200, 1042, 1034), (1041, 1035, 82), (83, 1036, 1042), (1043, 80, 82), (83, 81, 1044), (1035, 1043, 82), (83, 1044, 1036), (1043, 1029, 80), (81, 1030, 1044), (1043, 1035, 1045, 1047), (1046, 1036, 1044, 1048), (1029, 1043, 1047, 1049), (1048, 1044, 1030, 1050), (1041, 1033, 1051, 1053), (1052, 1034, 1042, 1054), (1035, 1041, 1053, 1045), (1054, 1042, 1036, 1046), (1039, 1031, 1057, 1055), (1058, 1032, 1040, 1056), (1033, 1039, 1055, 1051), (1056, 1040, 1034, 1052), (1031, 1037, 1059, 1057), (1060, 1038, 1032, 1058), (1037, 1029, 1049, 1059), (1050, 1030, 1038, 1060), (1059, 1061, 1055, 1057), (1056, 1062, 1060, 1058), (1061, 1053, 1051, 1055), (1052, 1054, 1062, 1056), (1049, 1047, 1061, 1059), (1062, 1048, 1050, 1060), (1047, 1045, 1053, 1061), (1054, 1046, 1048, 1062), (315, 323, 347), (348, 324, 316), (323, 469, 347), (348, 470, 324), (321, 345, 471), (472, 346, 322), (313, 345, 321), (322, 346, 314), (1063, 174, 172), (173, 175, 1064), (0, 1063, 172), (173, 1064, 1), (1063, 23, 174), (175, 24, 1064), (23, 1063, 711), (712, 1064, 24), (1073, 305, 289), (290, 306, 1074), (1065, 1073, 289), (290, 1074, 1066), (1073, 1067, 305), (306, 1068, 1074), (1075, 307, 305), (306, 308, 1076), (1067, 1075, 305), (306, 1076, 1068), (1075, 1069, 307), (308, 1070, 1076), (1077, 299, 307), (308, 300, 1078), (1069, 1077, 307), (308, 1078, 1070), (1077, 1071, 299), (300, 1072, 1078), (1079, 289, 299), (300, 290, 1080), (1071, 1079, 299), (300, 1080, 1072), (1079, 1065, 289), (290, 1066, 1080), (1065, 1079, 1083, 1081), (1084, 1080, 1066, 1082), (1079, 1071, 1085, 1083), (1086, 1072, 1080, 1084), (1077, 1069, 1089, 1087), (1090, 1070, 1078, 1088), (1071, 1077, 1087, 1085), (1088, 1078, 1072, 1086), (1069, 1075, 1091, 1089), (1092, 1076, 1070, 1090), (1075, 1067, 1093, 1091), (1094, 1068, 1076, 1092), (1067, 1073, 1095, 1093), (1096, 1074, 1068, 1094), (1073, 1065, 1081, 1095), (1082, 1066, 1074, 1096), (1095, 1097, 1091, 1093), (1092, 1098, 1096, 1094), (1097, 1087, 1089, 1091), (1090, 1088, 1098, 1092), (1081, 1083, 1097, 1095), (1098, 1084, 1082, 1096), (1083, 1085, 1087, 1097), (1088, 1086, 1084, 1098), (43, 243, 245), (246, 244, 44), (43, 245, 128), (129, 246, 44), (128, 245, 239), (240, 246, 129), (128, 239, 134), (135, 240, 129), (1107, 203, 92), (93, 204, 1108), (1099, 1107, 92), (93, 1108, 1100), (1107, 1101, 203), (204, 1102, 1108), (1109, 120, 203), (204, 121, 1110), (1101, 1109, 203), (204, 1110, 1102), (1109, 1103, 120), (121, 1104, 1110), (1111, 122, 120), (121, 123, 1112), (1103, 1111, 120), (121, 1112, 1104), (1111, 1105, 122), (123, 1106, 1112), (1113, 92, 122), (123, 93, 1114), (1105, 1113, 122), (123, 1114, 1106), (1113, 1099, 92), (93, 1100, 1114), (1113, 1105, 1117, 1115), (1118, 1106, 1114, 1116), (1099, 1113, 1115, 1119), (1116, 1114, 1100, 1120), (1105, 1111, 1121, 1117), (1122, 1112, 1106, 1118), (1111, 1103, 1123, 1121), (1124, 1104, 1112, 1122), (1103, 1109, 1125, 1123), (1126, 1110, 1104, 1124), (1109, 1101, 1127, 1125), (1128, 1102, 1110, 1126), (1101, 1107, 1129, 1127), (1130, 1108, 1102, 1128), (1107, 1099, 1119, 1129), (1120, 1100, 1108, 1130), (1121, 1131, 1115, 1117), (1116, 1132, 1122, 1118), (1131, 1129, 1119, 1115), (1120, 1130, 1132, 1116), (1123, 1125, 1131, 1121), (1132, 1126, 1124, 1122), (1125, 1127, 1129, 1131), (1130, 1128, 1126, 1132), (1141, 303, 297), (298, 304, 1142), (1133, 1141, 297), (298, 1142, 1134), (1141, 1135, 303), (304, 1136, 1142), (1143, 301, 303), (304, 302, 1144), (1135, 1143, 303), (304, 1144, 1136), (1143, 1137, 301), (302, 1138, 1144), (1145, 291, 301), (302, 292, 1146), (1137, 1145, 301), (302, 1146, 1138), (1145, 1139, 291), (292, 1140, 1146), (1147, 297, 291), (292, 298, 1148), (1139, 1147, 291), (292, 1148, 1140), (1147, 1133, 297), (298, 1134, 1148), (1133, 1147, 1151, 1149), (1152, 1148, 1134, 1150), (1147, 1139, 1153, 1151), (1154, 1140, 1148, 1152), (1145, 1137, 1155, 1157), (1156, 1138, 1146, 1158), (1139, 1145, 1157, 1153), (1158, 1146, 1140, 1154), (1137, 1143, 1159, 1155), (1160, 1144, 1138, 1156), (1143, 1135, 1161, 1159), (1162, 1136, 1144, 1160), (1141, 1133, 1149, 1163), (1150, 1134, 1142, 1164), (1135, 1141, 1163, 1161), (1164, 1142, 1136, 1162), (1163, 1165, 1159, 1161), (1160, 1166, 1164, 1162), (1165, 1157, 1155, 1159), (1156, 1158, 1166, 1160), (1149, 1151, 1165, 1163), (1166, 1152, 1150, 1164), (1151, 1153, 1157, 1165), (1158, 1154, 1152, 1166), (806, 807, 1169, 1171), (1170, 808, 806, 1171), (156, 96, 1172, 1167), (1172, 96, 157, 1168), (1173, 807, 156), (157, 808, 1174), (1167, 1173, 156), (157, 1174, 1168), (1173, 1169, 807), (808, 1170, 1174), (1169, 1173, 1175, 1177), (1176, 1174, 1170, 1178), (1173, 1167, 1179, 1175), (1180, 1168, 1174, 1176), (1167, 1172, 1181, 1179), (1181, 1172, 1168, 1180), (1171, 1169, 1177, 1182), (1178, 1170, 1171, 1182), (1175, 1179, 1181), (1181, 1180, 1176), (1177, 1175, 1182), (1182, 1176, 1178), (1175, 1181, 1182), (1182, 1181, 1176)])
me_spaceship.polygons.foreach_set('material_index', [0, 0, 0, 0, 0, 0, 0, 0, 0, 0, 0, 0, 0, 0, 0, 0, 0, 0, 0, 0, 0, 0, 0, 0, 0, 0, 0, 0, 0, 0, 0, 0, 0, 0, 0, 0, 0, 0, 0, 0, 0, 0, 0, 0, 0, 0, 0, 0, 0, 0, 0, 0, 0, 0, 0, 0, 0, 0, 0, 0, 0, 0, 0, 0, 0, 0, 0, 0, 0, 0, 0, 0, 0, 0, 0, 0, 0, 0, 0, 0, 0, 0, 0, 0, 0, 0, 0, 0, 0, 0, 0, 0, 0, 0, 0, 0, 0, 0, 0, 0, 0, 0, 0, 0, 0, 0, 0, 0, 0, 0, 0, 0, 0, 0, 0, 0, 0, 0, 0, 0, 0, 0, 0, 0, 0, 0, 0, 0, 0, 0, 0, 0, 0, 0, 0, 0, 0, 0, 0, 0, 0, 0, 0, 0, 0, 0, 0, 0, 0, 0, 0, 0, 0, 0, 0, 0, 0, 0, 0, 0, 0, 0, 0, 0, 0, 0, 0, 0, 0, 0, 0, 0, 0, 0, 0, 0, 0, 0, 0, 0, 0, 0, 0, 0, 0, 0, 0, 0, 0, 0, 0, 0, 0, 0, 0, 0, 0, 0, 0, 0, 0, 0, 0, 0, 1, 1, 0, 0, 0, 0, 1, 1, 0, 0, 0, 0, 0, 0, 0, 0, 0, 0, 0, 0, 0, 0, 0, 0, 0, 0, 0, 0, 0, 0, 0, 0, 0, 0, 0, 0, 0, 0, 0, 0, 0, 0, 0, 0, 0, 0, 0, 0, 0, 0, 0, 0, 0, 0, 0, 0, 0, 0, 0, 0, 0, 0, 0, 0, 0, 0, 0, 0, 0, 0, 0, 0, 0, 0, 0, 0, 0, 0, 0, 0, 0, 0, 0, 0, 0, 0, 0, 0, 0, 0, 0, 0, 0, 0, 0, 0, 0, 0, 0, 0, 0, 0, 0, 0, 0, 0, 0, 0, 0, 0, 0, 0, 0, 0, 0, 0, 0, 0, 0, 0, 0, 0, 0, 0, 0, 0, 0, 0, 0, 0, 0, 0, 0, 0, 0, 0, 0, 0, 0, 0, 0, 0, 0, 0, 0, 0, 0, 0, 0, 0, 0, 0, 0, 0, 0, 0, 0, 0, 0, 0, 0, 0, 0, 0, 0, 0, 0, 0, 0, 0, 0, 0, 0, 0, 0, 0, 0, 0, 0, 0, 0, 0, 0, 0, 0, 0, 0, 0, 0, 0, 0, 0, 0, 0, 0, 0, 0, 0, 0, 0, 0, 0, 0, 0, 0, 0, 0, 0, 0, 0, 0, 0, 0, 0, 0, 0, 0, 0, 0, 0, 0, 0, 0, 0, 0, 0, 0, 0, 0, 0, 0, 0, 0, 0, 0, 0, 0, 0, 0, 0, 0, 0, 0, 0, 0, 0, 0, 0, 0, 0, 0, 0, 0, 0, 0, 0, 0, 0, 0, 0, 0, 0, 0, 0, 0, 0, 0, 0, 0, 0, 0, 0, 0, 0, 0, 0, 0, 0, 0, 0, 0, 0, 0, 0, 0, 0, 0, 0, 0, 0, 0, 0, 0, 0, 0, 0, 0, 0, 0, 0, 0, 0, 0, 0, 0, 0, 0, 0, 0, 0, 0, 0, 0, 0, 0, 0, 0, 0, 0, 0, 0, 0, 0, 0, 0, 0, 0, 0, 0, 0, 0, 0, 0, 0, 0, 0, 0, 0, 0, 0, 0, 0, 0, 0, 0, 0, 0, 0, 0, 0, 0, 0, 0, 0, 0, 0, 0, 0, 0, 0, 0, 0, 0, 0, 0, 0, 0, 0, 0, 0, 0, 0, 0, 0, 0, 0, 0, 0, 0, 0, 0, 0, 0, 0, 0, 0, 0, 0, 0, 0, 0, 0, 0, 0, 0, 0, 0, 0, 0, 0, 0, 0, 0, 0, 0, 0, 0, 0, 0, 0, 0, 0, 0, 0, 0, 0, 0, 0, 0, 0, 0, 0, 0, 0, 0, 0, 0, 0, 0, 0, 0, 0, 0, 0, 0, 0, 0, 0, 0, 0, 0, 0, 0, 0, 0, 0, 0, 0, 0, 0, 0, 0, 0, 0, 0, 0, 0, 0, 0, 0, 0, 0, 0, 0, 0, 0, 0, 0, 0, 0, 0, 0, 0, 0, 0, 0, 0, 0, 0, 0, 0, 0, 0, 0, 0, 0, 0, 0, 0, 0, 0, 0, 0, 0, 0, 0, 0, 0, 0, 0, 0, 0, 0, 0, 0, 0, 0, 0, 0, 0, 0, 0, 0, 0, 0, 0, 0, 0, 0, 0, 0, 0, 0, 0, 0, 0, 0, 0, 0, 0, 0, 0, 0, 0, 0, 0, 0, 0, 0, 0, 0, 0, 0, 0, 0, 0, 0, 0, 0, 0, 0, 0, 0, 0, 0, 0, 0, 0, 0, 0, 0, 0, 0, 0, 0, 0, 0, 0, 0, 0, 0, 0, 0, 0, 0, 0, 0, 0, 0, 0, 0, 0, 0, 0, 0, 0, 0, 0, 0, 0, 0, 0, 0, 0, 0, 0, 0, 0, 0, 0, 0, 0, 0, 0, 0, 0, 0, 0, 0, 0, 0, 0, 0, 0, 0, 0, 0, 0, 0, 0, 0, 0, 0, 0, 0, 0, 0, 0, 0, 0, 0, 0, 0, 0, 0, 0, 0, 0, 0, 0, 0, 0, 0, 0, 0, 0, 0, 0, 0, 0, 0, 0, 0, 0, 0, 0, 0, 0, 0, 0, 0, 0, 0, 0, 0, 0, 0, 0, 0, 0, 0, 0, 0, 0, 0, 0, 0, 0, 0, 0, 0, 0, 0, 0, 0, 0, 0, 0, 0, 0, 0, 0, 0, 0, 0, 0, 0, 0, 0, 0, 0, 0, 0, 0, 0, 0, 0, 0, 0, 0, 0, 0, 0, 0, 0, 0, 0, 0, 0, 0, 0, 0, 0, 0, 0, 0, 0, 0, 0, 0, 0, 0, 0, 0, 0, 0, 0, 0, 0, 0, 0, 0, 0, 0, 0, 0, 0, 0, 0, 0, 0, 0, 0, 0, 0, 0, 0, 0, 0, 0, 0, 0, 0, 0, 0, 0, 0, 0, 0, 0, 0, 0, 0, 0, 0, 0, 0, 0, 0, 0, 0, 0, 0, 0, 0, 0, 0, 0, 0, 0, 0, 0, 0, 0, 0, 0, 0, 0, 0, 0, 0, 0, 0, 0, 0, 0, 0, 0, 0, 0, 0, 0, 0, 0, 0, 0, 0, 0, 0, 0, 0, 0, 0, 0, 0, 0, 0, 0, 0, 0, 0, 0, 0, 0, 0, 0, 0, 0, 0, 0, 0, 0, 0, 0, 0, 0, 0, 0, 0, 0, 0, 0, 0, 0, 0, 0, 0, 0, 0, 0, 0, 0, 0, 0, 0, 0, 0, 0, 0, 0, 0, 0, 0, 0, 0, 0, 0, 0, 0, 0, 0, 0, 0, 0, 0, 0, 0, 0, 0, 0, 0, 0, 0, 0, 0, 0, 0, 0, 0, 0, 0, 0, 0, 0, 0, 0, 0, 0, 0, 0, 0, 0, 0, 0, 0, 0, 0, 0, 0, 0, 0, 0, 0, 0, 0, 0, 0, 0, 0, 0, 0, 0, 0, 0, 0, 0, 0, 0, 0, 0, 0, 0, 0, 0, 0, 0, 0, 0, 0, 0, 0, 0, 0, 0, 0, 0, 0, 0, 0, 0, 0, 0, 0, 0, 0, 0, 0, 0, 0, 0, 0, 0, 0, 0, 0, 0, 0, 0, 0, 0, 0, 0, 0, 0, 0, 0, 0, 0, 0, 0, 0, 0, 0, 0, 0, 0, 0, 0, 0, 0, 0, 0, 0, 0, 0, 0, 0, 0, 0, 0, 0, 0, 0, 0, 0, 0, 0, 0, 0, 0, 0, 0, 0, 0, 0, 0, 0, 0, 0, 0, 0, 0, 0, 0, 0, 0, 0, 0, 0, 0, 0, 0, 0, 0, 0, 0, 0, 0, 0, 0, 0, 0, 0, 0, 0, 0, 0, 0, 0, 0, 0, 0, 0, 0, 0, 0, 0, 0, 0, 0, 0, 0, 0, 0, 0, 0, 0, 0, 0, 0, 0, 0, 0, 0, 0, 0, 0, 0, 0, 0, 0, 0, 0, 0, 0, 0, 0, 0, 0, 0, 0, 0, 0, 0, 0, 0, 0, 0, 0, 0, 0, 0, 0, 0, 0, 0, 0, 0, 0, 0, 0, 0, 0, 0, 0, 0, 0, 0, 0, 0, 0, 0, 0, 0, 0, 0, 0, 0])
me_spaceship.materials.append(mat_material)
me_spaceship.materials.append(mat_material_001)
me_spaceship.use_remesh_preserve_volume = False
me_spaceship.use_remesh_preserve_attributes = False
me_spaceship.use_mirror_vertex_groups = False
me_spaceship.update()

# ---- objects
ob_cube = bpy.data.objects.new('Cube', me_spaceship)

# ---- transforms, parenting, visibility, modifiers, constraints
ob_cube.location = (0.0, 0.0, 0.0)
ob_cube.empty_display_type = 'ARROWS'
ob_cube.lineart.crease_threshold = 0.0
_vg = ob_cube.vertex_groups.new(name='Main_Body')
_vg = ob_cube.vertex_groups.new(name='Cockpit')
_vg = ob_cube.vertex_groups.new(name='Glass')
_vg = ob_cube.vertex_groups.new(name='Cockpit_Attachement_Stripe')
_vg = ob_cube.vertex_groups.new(name='Air_Engine_Hull_Tubes')
_vg = ob_cube.vertex_groups.new(name='Tail_Base')
_vg = ob_cube.vertex_groups.new(name='Tail_Stribes')
_vg = ob_cube.vertex_groups.new(name='Wings_Base')
_vg = ob_cube.vertex_groups.new(name='Wings_Engine_Tubes')
_vg = ob_cube.vertex_groups.new(name='Air_Vents')
_vg = ob_cube.vertex_groups.new(name='Exhausts')
_vg = ob_cube.vertex_groups.new(name='Air_Raster_Right')
_vg = ob_cube.vertex_groups.new(name='Air_Raster_Left')
_vg = ob_cube.vertex_groups.new(name='Engine_Raster_Middle_Right')
_vg = ob_cube.vertex_groups.new(name='Engine_Raster_Middle_Left')
_vg = ob_cube.vertex_groups.new(name='Engine_Raster_Right')
_vg = ob_cube.vertex_groups.new(name='Engine_Raster_Left')
_vg = ob_cube.vertex_groups.new(name='Engine_Coolers')
_vg = ob_cube.vertex_groups.new(name='Hover_Engines')
_vg = ob_cube.vertex_groups.new(name='Hardpoints')

# ---- collection membership
col_collection_1.objects.link(ob_cube)

# ---- scene / render settings (as saved in the file)
scene.frame_start = 1; scene.frame_end = 250; scene.frame_set(0)
scene.render.engine = 'BLENDER_EEVEE_NEXT'
scene.render.image_settings.color_mode = 'RGB'
scene.render.image_settings.compression = 90
scene.render.resolution_percentage = 50
scene.render.dither_intensity = 0.0
scene.render.bake_margin = 2
scene.render.bake_bias = 0.0
scene.cycles.use_denoising = False
scene.cycles.samples = 10
scene.cycles.sampling_pattern = 'TABULATED_SOBOL'
scene.cycles.light_sampling_threshold = 0.0
scene.cycles.use_adaptive_sampling = False
scene.cycles.use_light_tree = False
scene.cycles.blur_glossy = 0.0
scene.cycles.volume_bounces = 1
scene.cycles.pixel_filter_type = 'GAUSSIAN'
scene.cycles.sample_clamp_indirect = 0.0
scene.view_settings.view_transform = 'Standard'
bpy.context.view_layer.update()

# ---- added for rendering (the .blend has no active camera and no usable light): camera, sun
cam_auto = bpy.data.cameras.new('AutoCamera')
cam_auto.lens = 50.0
cam_auto.sensor_width = 36.0
cam_auto.clip_end = 1000.0
ob_auto_camera = bpy.data.objects.new('AutoCamera', cam_auto)
scene.collection.objects.link(ob_auto_camera)
ob_auto_camera.location = (0.185045, -0.235834, 0.156586)
ob_auto_camera.rotation_euler = (1.09748, -7.21219e-08, 0.694738)
scene.camera = ob_auto_camera
light_auto_sun = bpy.data.lights.new('AutoSun', 'SUN')
light_auto_sun.energy = 3.0
light_auto_sun.angle = 0.0523599
ob_auto_sun = bpy.data.objects.new('AutoSun', light_auto_sun)
scene.collection.objects.link(ob_auto_sun)
ob_auto_sun.rotation_euler = (0.872665, 0.174533, 0.523599)
bpy.context.view_layer.update()
